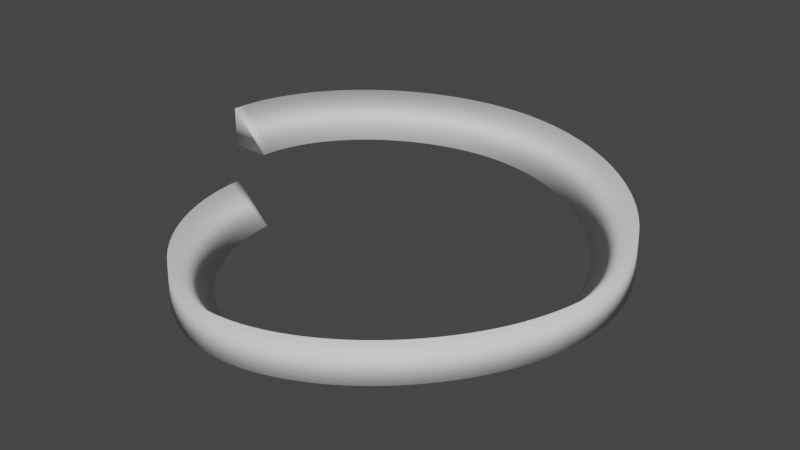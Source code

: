 # Source: upwardspiral.blend  (saved by Blender 2.81.16; exported with 4.5.12 LTS)
import bpy
from mathutils import Matrix  # noqa: F401  (used for matrix-valued properties, if any)

bpy.ops.wm.read_factory_settings(use_empty=True)
scene = bpy.context.scene
scene.name = 'Scene'

# ---- collections
col_collection = bpy.data.collections.new('Collection'); scene.collection.children.link(col_collection)

# ---- world
world_world = bpy.data.worlds.new('World'); scene.world = world_world
world_world.use_nodes = True; world_world.node_tree.nodes.clear()
_N = world_world.node_tree.nodes; _L = world_world.node_tree.links
n0 = _N.new('ShaderNodeOutputWorld'); n0.name = 'World Output'; n0.location = (300, 300)
n1 = _N.new('ShaderNodeBackground'); n1.name = 'Background'; n1.location = (10, 300)
n1.inputs[0].default_value = (0.05088, 0.05088, 0.05088, 1.0)
_L.new(n1.outputs[0], n0.inputs[0])
n0.is_active_output = True
world_world.color = (0.05088, 0.05088, 0.05088)
world_world.use_sun_shadow = False
world_world.sun_shadow_jitter_overblur = 0.0

# ---- meshes
me_beziercurve_001 = bpy.data.meshes.new('BezierCurve.001')
me_beziercurve_001.from_pydata([(-1.1, 0.001302, 0.001595), (-0.8998, 0.0003984, -0.001595), (-1.097, 0.001287, 0.2016), (-1.1, 0.001302, 0.001595), (-0.8998, 0.0003984, -0.001595), (-1.097, 0.007837, 0.4005), (-0.8969, 0.006949, 0.4005), (-1.097, 0.00982, 0.6004), (-1.097, 0.007837, 0.4005), (-0.8969, 0.006949, 0.4005), (-1.097, 0.007837, 0.4005), (-0.8969, 0.006949, 0.4005), (-1.097, 0.00982, 0.6004), (-1.097, 0.007837, 0.4005), (-0.8969, 0.006949, 0.4005), (-1.095, 0.06401, 0.4003), (-0.8953, 0.05024, 0.3994), (-1.094, 0.06707, 0.6002), (-1.095, 0.06401, 0.4003), (-0.8953, 0.05024, 0.3994), (-1.089, 0.1198, 0.3998), (-0.8909, 0.0936, 0.398), (-1.087, 0.1238, 0.5997), (-1.089, 0.1198, 0.3998), (-0.8909, 0.0936, 0.398), (-1.08, 0.1752, 0.399), (-0.8838, 0.137, 0.3964), (-1.077, 0.1798, 0.5989), (-1.08, 0.1752, 0.399), (-0.8838, 0.137, 0.3964), (-1.068, 0.2298, 0.3979), (-0.8741, 0.1803, 0.3946), (-1.063, 0.2351, 0.5978), (-1.068, 0.2298, 0.3979), (-0.8741, 0.1803, 0.3946), (-1.052, 0.2837, 0.3966), (-0.8617, 0.2234, 0.3925), (-1.046, 0.2894, 0.5964), (-1.052, 0.2837, 0.3966), (-0.8617, 0.2234, 0.3925), (-1.034, 0.3368, 0.395), (-0.8469, 0.2662, 0.3903), (-1.027, 0.3427, 0.5947), (-1.034, 0.3368, 0.395), (-0.8469, 0.2662, 0.3903), (-1.013, 0.3889, 0.3931), (-0.8297, 0.3086, 0.3878), (-1.004, 0.395, 0.5928), (-1.013, 0.3889, 0.3931), (-0.8297, 0.3086, 0.3878), (-0.9888, 0.44, 0.391), (-0.8101, 0.3504, 0.385), (-0.9791, 0.446, 0.5907), (-0.9888, 0.44, 0.391), (-0.8101, 0.3504, 0.385), (-0.9623, 0.4899, 0.3887), (-0.7882, 0.3917, 0.3821), (-0.9514, 0.4958, 0.5883), (-0.9623, 0.4899, 0.3887), (-0.7882, 0.3917, 0.3821), (-0.9333, 0.5386, 0.3861), (-0.7642, 0.4321, 0.379), (-0.9214, 0.5443, 0.5857), (-0.9333, 0.5386, 0.3861), (-0.7642, 0.4321, 0.379), (-0.9021, 0.5859, 0.3834), (-0.7381, 0.4716, 0.3757), (-0.889, 0.5914, 0.5829), (-0.9021, 0.5859, 0.3834), (-0.7381, 0.4716, 0.3757), (-0.8685, 0.6319, 0.3804), (-0.7101, 0.5101, 0.3723), (-0.8544, 0.6369, 0.5799), (-0.8685, 0.6319, 0.3804), (-0.7101, 0.5101, 0.3723), (-0.8329, 0.6763, 0.3773), (-0.6802, 0.5475, 0.3687), (-0.8178, 0.6808, 0.5767), (-0.8329, 0.6763, 0.3773), (-0.6802, 0.5475, 0.3687), (-0.7953, 0.7192, 0.374), (-0.6485, 0.5836, 0.3649), (-0.7792, 0.7231, 0.5733), (-0.7953, 0.7192, 0.374), (-0.6485, 0.5836, 0.3649), (-0.7557, 0.7603, 0.3705), (-0.6152, 0.6183, 0.361), (-0.7388, 0.7636, 0.5698), (-0.7557, 0.7603, 0.3705), (-0.6152, 0.6183, 0.361), (-0.7144, 0.7997, 0.3669), (-0.5804, 0.6515, 0.3569), (-0.6967, 0.8022, 0.5661), (-0.7144, 0.7997, 0.3669), (-0.5804, 0.6515, 0.3569), (-0.6714, 0.8371, 0.3631), (-0.5442, 0.6831, 0.3527), (-0.6529, 0.8389, 0.5623), (-0.6714, 0.8371, 0.3631), (-0.5442, 0.6831, 0.3527), (-0.6267, 0.8726, 0.3592), (-0.5067, 0.7129, 0.3484), (-0.6076, 0.8735, 0.5583), (-0.6267, 0.8726, 0.3592), (-0.5067, 0.7129, 0.3484), (-0.5806, 0.9059, 0.3552), (-0.4681, 0.7409, 0.344), (-0.5608, 0.9059, 0.5542), (-0.5806, 0.9059, 0.3552), (-0.4681, 0.7409, 0.344), (-0.533, 0.937, 0.351), (-0.4284, 0.767, 0.3395), (-0.5127, 0.9361, 0.5499), (-0.533, 0.937, 0.351), (-0.4284, 0.767, 0.3395), (-0.4841, 0.9658, 0.3467), (-0.3878, 0.791, 0.3349), (-0.4634, 0.9639, 0.5456), (-0.4841, 0.9658, 0.3467), (-0.3878, 0.791, 0.3349), (-0.434, 0.9922, 0.3423), (-0.3463, 0.8128, 0.3303), (-0.4129, 0.9892, 0.5411), (-0.434, 0.9922, 0.3423), (-0.3463, 0.8128, 0.3303), (-0.3827, 1.016, 0.3377), (-0.3042, 0.8324, 0.3256), (-0.3614, 1.012, 0.5365), (-0.3827, 1.016, 0.3377), (-0.3042, 0.8324, 0.3256), (-0.3304, 1.037, 0.3331), (-0.2616, 0.8497, 0.3209), (-0.3089, 1.032, 0.5319), (-0.3304, 1.037, 0.3331), (-0.2616, 0.8497, 0.3209), (-0.2771, 1.055, 0.3284), (-0.2185, 0.8645, 0.3161), (-0.2556, 1.049, 0.5272), (-0.2771, 1.055, 0.3284), (-0.2185, 0.8645, 0.3161), (-0.223, 1.071, 0.3237), (-0.1751, 0.8769, 0.3113), (-0.2016, 1.063, 0.5224), (-0.223, 1.071, 0.3237), (-0.1751, 0.8769, 0.3113), (-0.1681, 1.083, 0.3188), (-0.1315, 0.8866, 0.3064), (-0.147, 1.074, 0.5175), (-0.1681, 1.083, 0.3188), (-0.1315, 0.8866, 0.3064), (-0.1126, 1.092, 0.3139), (-0.08784, 0.8938, 0.3016), (-0.09188, 1.082, 0.5126), (-0.1126, 1.092, 0.3139), (-0.08784, 0.8938, 0.3016), (-0.05659, 1.097, 0.309), (-0.04414, 0.8982, 0.2968), (-0.0364, 1.087, 0.5077), (-0.05659, 1.097, 0.309), (-0.04414, 0.8982, 0.2968), (-0.0001533, 1.099, 0.304), (-0.0005423, 0.8998, 0.292), (0.01918, 1.087, 0.5027), (-0.0001533, 1.099, 0.304), (-0.0005423, 0.8998, 0.292), (0.05592, 1.098, 0.2988), (0.04254, 0.8986, 0.2876), (0.07401, 1.085, 0.4976), (0.05592, 1.098, 0.2988), (0.04254, 0.8986, 0.2876), (0.1118, 1.093, 0.2938), (0.08578, 0.8945, 0.2834), (0.1285, 1.08, 0.4927), (0.1118, 1.093, 0.2938), (0.08578, 0.8945, 0.2834), (0.1672, 1.084, 0.2889), (0.1292, 0.8876, 0.2793), (0.1826, 1.071, 0.4879), (0.1672, 1.084, 0.2889), (0.1292, 0.8876, 0.2793), (0.2221, 1.072, 0.2842), (0.1726, 0.878, 0.2753), (0.2363, 1.059, 0.4833), (0.2221, 1.072, 0.2842), (0.1726, 0.878, 0.2753), (0.2763, 1.056, 0.2797), (0.216, 0.8658, 0.2714), (0.2893, 1.043, 0.4789), (0.2763, 1.056, 0.2797), (0.216, 0.8658, 0.2714), (0.3296, 1.038, 0.2754), (0.2592, 0.851, 0.2675), (0.3416, 1.025, 0.4746), (0.3296, 1.038, 0.2754), (0.2592, 0.851, 0.2675), (0.3821, 1.017, 0.2712), (0.3021, 0.8337, 0.2638), (0.3931, 1.004, 0.4705), (0.3821, 1.017, 0.2712), (0.3021, 0.8337, 0.2638), (0.4336, 0.9929, 0.2671), (0.3445, 0.814, 0.2601), (0.4436, 0.9801, 0.4665), (0.4336, 0.9929, 0.2671), (0.3445, 0.814, 0.2601), (0.484, 0.9664, 0.2632), (0.3863, 0.792, 0.2565), (0.4931, 0.9536, 0.4626), (0.484, 0.9664, 0.2632), (0.3863, 0.792, 0.2565), (0.5333, 0.9374, 0.2594), (0.4274, 0.7678, 0.253), (0.5415, 0.9247, 0.4588), (0.5333, 0.9374, 0.2594), (0.4274, 0.7678, 0.253), (0.5812, 0.906, 0.2557), (0.4677, 0.7415, 0.2496), (0.5886, 0.8934, 0.4552), (0.5812, 0.906, 0.2557), (0.4677, 0.7415, 0.2496), (0.6277, 0.8724, 0.2522), (0.5069, 0.7132, 0.2462), (0.6344, 0.8599, 0.4516), (0.6277, 0.8724, 0.2522), (0.5069, 0.7132, 0.2462), (0.6728, 0.8368, 0.2487), (0.545, 0.683, 0.243), (0.6788, 0.8243, 0.4482), (0.6728, 0.8368, 0.2487), (0.545, 0.683, 0.243), (0.7163, 0.7991, 0.2453), (0.5818, 0.6511, 0.2398), (0.7216, 0.7868, 0.4448), (0.7163, 0.7991, 0.2453), (0.5818, 0.6511, 0.2398), (0.7581, 0.7595, 0.242), (0.6173, 0.6176, 0.2366), (0.7628, 0.7473, 0.4415), (0.7581, 0.7595, 0.242), (0.6173, 0.6176, 0.2366), (0.7981, 0.7181, 0.2388), (0.6512, 0.5825, 0.2336), (0.8022, 0.706, 0.4383), (0.7981, 0.7181, 0.2388), (0.6512, 0.5825, 0.2336), (0.8362, 0.6751, 0.2356), (0.6834, 0.5461, 0.2306), (0.8398, 0.663, 0.4352), (0.8362, 0.6751, 0.2356), (0.6834, 0.5461, 0.2306), (0.8723, 0.6304, 0.2325), (0.7139, 0.5084, 0.2276), (0.8754, 0.6185, 0.4321), (0.8723, 0.6304, 0.2325), (0.7139, 0.5084, 0.2276), (0.9063, 0.5843, 0.2295), (0.7425, 0.4697, 0.2247), (0.9088, 0.5724, 0.4291), (0.9063, 0.5843, 0.2295), (0.7425, 0.4697, 0.2247), (0.9381, 0.5368, 0.2265), (0.7691, 0.4299, 0.2219), (0.9401, 0.525, 0.4261), (0.9381, 0.5368, 0.2265), (0.7691, 0.4299, 0.2219), (0.9674, 0.488, 0.2235), (0.7936, 0.3892, 0.2191), (0.969, 0.4762, 0.4231), (0.9674, 0.488, 0.2235), (0.7936, 0.3892, 0.2191), (0.9943, 0.438, 0.2206), (0.8158, 0.3479, 0.2163), (0.9955, 0.4263, 0.4202), (0.9943, 0.438, 0.2206), (0.8158, 0.3479, 0.2163), (1.019, 0.3868, 0.2177), (0.8357, 0.306, 0.2136), (1.019, 0.3752, 0.4173), (1.019, 0.3868, 0.2177), (0.8357, 0.306, 0.2136), (1.04, 0.3347, 0.2148), (0.8532, 0.2636, 0.2109), (1.04, 0.3231, 0.4144), (1.04, 0.3347, 0.2148), (0.8532, 0.2636, 0.2109), (1.059, 0.2816, 0.2119), (0.8682, 0.2209, 0.2083), (1.059, 0.2701, 0.4116), (1.059, 0.2816, 0.2119), (0.8682, 0.2209, 0.2083), (1.074, 0.2277, 0.209), (0.8806, 0.1781, 0.2057), (1.074, 0.2163, 0.4087), (1.074, 0.2277, 0.209), (0.8806, 0.1781, 0.2057), (1.087, 0.1731, 0.2061), (0.8903, 0.1352, 0.2031), (1.086, 0.1618, 0.4058), (1.087, 0.1731, 0.2061), (0.8903, 0.1352, 0.2031), (1.096, 0.1179, 0.2032), (0.8972, 0.09234, 0.2005), (1.094, 0.1067, 0.4029), (1.096, 0.1179, 0.2032), (0.8972, 0.09234, 0.2005), (1.101, 0.06228, 0.2003), (0.9014, 0.04965, 0.198), (1.099, 0.05107, 0.4), (1.101, 0.06228, 0.2003), (0.9014, 0.04965, 0.198), (1.103, 0.006404, 0.1974), (0.9027, 0.007086, 0.1954), (1.101, -0.004653, 0.3971), (1.103, 0.006404, 0.1974), (0.9027, 0.007086, 0.1954), (1.101, -0.05094, 0.1948), (0.9011, -0.03721, 0.1924), (1.097, -0.06164, 0.3945), (1.101, -0.05094, 0.1948), (0.9011, -0.03721, 0.1924), (1.095, -0.1078, 0.1923), (0.8967, -0.0816, 0.1895), (1.091, -0.118, 0.392), (1.095, -0.1078, 0.1923), (0.8967, -0.0816, 0.1895), (1.086, -0.1641, 0.1898), (0.8894, -0.126, 0.1865), (1.081, -0.1737, 0.3895), (1.086, -0.1641, 0.1898), (0.8894, -0.126, 0.1865), (1.073, -0.2197, 0.1874), (0.8795, -0.1702, 0.1836), (1.067, -0.2287, 0.3871), (1.073, -0.2197, 0.1874), (0.8795, -0.1702, 0.1836), (1.058, -0.2745, 0.1851), (0.867, -0.2142, 0.1807), (1.05, -0.2828, 0.3848), (1.058, -0.2745, 0.1851), (0.867, -0.2142, 0.1807), (1.039, -0.3285, 0.1828), (0.8519, -0.2579, 0.1779), (1.031, -0.336, 0.3825), (1.039, -0.3285, 0.1828), (0.8519, -0.2579, 0.1779), (1.017, -0.3814, 0.1805), (0.8343, -0.3011, 0.175), (1.008, -0.3882, 0.3802), (1.017, -0.3814, 0.1805), (0.8343, -0.3011, 0.175), (0.9932, -0.4332, 0.1783), (0.8144, -0.3437, 0.1721), (0.9833, -0.4392, 0.3779), (0.9932, -0.4332, 0.1783), (0.8144, -0.3437, 0.1721), (0.9663, -0.4838, 0.176), (0.7922, -0.3857, 0.1692), (0.9556, -0.489, 0.3756), (0.9663, -0.4838, 0.176), (0.7922, -0.3857, 0.1692), (0.937, -0.5332, 0.1737), (0.7678, -0.4268, 0.1663), (0.9255, -0.5376, 0.3733), (0.937, -0.5332, 0.1737), (0.7678, -0.4268, 0.1663), (0.9053, -0.5812, 0.1715), (0.7413, -0.467, 0.1634), (0.893, -0.5847, 0.371), (0.9053, -0.5812, 0.1715), (0.7413, -0.467, 0.1634), (0.8714, -0.6277, 0.1692), (0.7129, -0.5061, 0.1604), (0.8584, -0.6303, 0.3687), (0.8714, -0.6277, 0.1692), (0.7129, -0.5061, 0.1604), (0.8354, -0.6727, 0.1668), (0.6826, -0.544, 0.1574), (0.8217, -0.6744, 0.3663), (0.8354, -0.6727, 0.1668), (0.6826, -0.544, 0.1574), (0.7974, -0.716, 0.1644), (0.6505, -0.5806, 0.1543), (0.783, -0.7168, 0.3639), (0.7974, -0.716, 0.1644), (0.6505, -0.5806, 0.1543), (0.7575, -0.7576, 0.162), (0.6168, -0.6158, 0.1512), (0.7424, -0.7574, 0.3614), (0.7575, -0.7576, 0.162), (0.6168, -0.6158, 0.1512), (0.7158, -0.7973, 0.1594), (0.5817, -0.6494, 0.1481), (0.7001, -0.7962, 0.3588), (0.7158, -0.7973, 0.1594), (0.5817, -0.6494, 0.1481), (0.6724, -0.8351, 0.1568), (0.5451, -0.6813, 0.1448), (0.6561, -0.833, 0.3561), (0.6724, -0.8351, 0.1568), (0.5451, -0.6813, 0.1448), (0.6274, -0.8709, 0.1541), (0.5072, -0.7115, 0.1415), (0.6106, -0.8678, 0.3533), (0.6274, -0.8709, 0.1541), (0.5072, -0.7115, 0.1415), (0.5809, -0.9045, 0.1513), (0.4683, -0.7397, 0.1381), (0.5636, -0.9004, 0.3505), (0.5809, -0.9045, 0.1513), (0.4683, -0.7397, 0.1381), (0.5331, -0.9358, 0.1483), (0.4283, -0.766, 0.1346), (0.5153, -0.9307, 0.3475), (0.5331, -0.9358, 0.1483), (0.4283, -0.766, 0.1346), (0.4839, -0.9648, 0.1453), (0.3875, -0.7902, 0.131), (0.4657, -0.9587, 0.3443), (0.4839, -0.9648, 0.1453), (0.3875, -0.7902, 0.131), (0.4336, -0.9913, 0.142), (0.3459, -0.8122, 0.1274), (0.415, -0.9841, 0.341), (0.4336, -0.9913, 0.142), (0.3459, -0.8122, 0.1274), (0.3822, -1.015, 0.1387), (0.3037, -0.8319, 0.1236), (0.3632, -1.007, 0.3376), (0.3822, -1.015, 0.1387), (0.3037, -0.8319, 0.1236), (0.3297, -1.036, 0.1351), (0.261, -0.8492, 0.1197), (0.3105, -1.027, 0.334), (0.3297, -1.036, 0.1351), (0.261, -0.8492, 0.1197), (0.2764, -1.055, 0.1314), (0.218, -0.864, 0.1157), (0.2569, -1.044, 0.3302), (0.2764, -1.055, 0.1314), (0.218, -0.864, 0.1157), (0.2222, -1.07, 0.1275), (0.1747, -0.8763, 0.1115), (0.2026, -1.058, 0.3262), (0.2222, -1.07, 0.1275), (0.1747, -0.8763, 0.1115), (0.1674, -1.082, 0.1233), (0.1313, -0.886, 0.1072), (0.1477, -1.069, 0.322), (0.1674, -1.082, 0.1233), (0.1313, -0.886, 0.1072), (0.112, -1.091, 0.119), (0.08793, -0.893, 0.1028), (0.09225, -1.077, 0.3175), (0.112, -1.091, 0.119), (0.08793, -0.893, 0.1028), (0.05609, -1.096, 0.1144), (0.04464, -0.8973, 0.0983), (0.03646, -1.081, 0.3129), (0.05609, -1.096, 0.1144), (0.04464, -0.8973, 0.0983), (-8.398e-05, -1.098, 0.1096), (0.001525, -0.8988, 0.0936), (-0.01933, -1.082, 0.308), (-8.398e-05, -1.098, 0.1096), (0.001525, -0.8988, 0.0936), (-0.05659, -1.096, 0.1042), (-0.04199, -0.8973, 0.0892), (-0.07504, -1.08, 0.3026), (-0.05659, -1.096, 0.1042), (-0.04199, -0.8973, 0.0892), (-0.1128, -1.091, 0.09874), (-0.08563, -0.893, 0.08478), (-0.1302, -1.074, 0.2973), (-0.1128, -1.091, 0.09874), (-0.08563, -0.893, 0.08478), (-0.1685, -1.082, 0.09335), (-0.1293, -0.8859, 0.08033), (-0.185, -1.065, 0.292), (-0.1685, -1.082, 0.09335), (-0.1293, -0.8859, 0.08033), (-0.2235, -1.069, 0.088), (-0.173, -0.8761, 0.07587), (-0.2391, -1.053, 0.2867), (-0.2235, -1.069, 0.088), (-0.173, -0.8761, 0.07587), (-0.2778, -1.054, 0.08271), (-0.2166, -0.8637, 0.0714), (-0.2925, -1.037, 0.2815), (-0.2778, -1.054, 0.08271), (-0.2166, -0.8637, 0.0714), (-0.3313, -1.035, 0.07748), (-0.2599, -0.8486, 0.06695), (-0.345, -1.019, 0.2763), (-0.3313, -1.035, 0.07748), (-0.2599, -0.8486, 0.06695), (-0.3839, -1.014, 0.07233), (-0.3029, -0.8311, 0.06251), (-0.3967, -0.9973, 0.2712), (-0.3839, -1.014, 0.07233), (-0.3029, -0.8311, 0.06251), (-0.4354, -0.9895, 0.06727), (-0.3453, -0.8112, 0.05812), (-0.4473, -0.9733, 0.2662), (-0.4354, -0.9895, 0.06727), (-0.3453, -0.8112, 0.05812), (-0.4857, -0.9628, 0.0623), (-0.3871, -0.789, 0.05378), (-0.4968, -0.9467, 0.2613), (-0.4857, -0.9628, 0.0623), (-0.3871, -0.789, 0.05378), (-0.5349, -0.9335, 0.05745), (-0.4281, -0.7646, 0.04951), (-0.5451, -0.9177, 0.2565), (-0.5349, -0.9335, 0.05745), (-0.4281, -0.7646, 0.04951), (-0.5827, -0.9019, 0.05272), (-0.4682, -0.7381, 0.04531), (-0.5921, -0.8864, 0.2519), (-0.5827, -0.9019, 0.05272), (-0.4682, -0.7381, 0.04531), (-0.6291, -0.8681, 0.04812), (-0.5073, -0.7096, 0.04121), (-0.6377, -0.8528, 0.2473), (-0.6291, -0.8681, 0.04812), (-0.5073, -0.7096, 0.04121), (-0.674, -0.8322, 0.04366), (-0.5452, -0.6793, 0.03722), (-0.6818, -0.8172, 0.2429), (-0.674, -0.8322, 0.04366), (-0.5452, -0.6793, 0.03722), (-0.7172, -0.7943, 0.03936), (-0.5819, -0.6472, 0.03335), (-0.7243, -0.7797, 0.2387), (-0.7172, -0.7943, 0.03936), (-0.5819, -0.6472, 0.03335), (-0.7588, -0.7545, 0.03522), (-0.6171, -0.6135, 0.02962), (-0.765, -0.7403, 0.2346), (-0.7588, -0.7545, 0.03522), (-0.6171, -0.6135, 0.02962), (-0.7986, -0.7129, 0.03126), (-0.6508, -0.5782, 0.02604), (-0.804, -0.6991, 0.2307), (-0.7986, -0.7129, 0.03126), (-0.6508, -0.5782, 0.02604), (-0.8364, -0.6696, 0.02749), (-0.6828, -0.5416, 0.02262), (-0.8411, -0.6563, 0.227), (-0.8364, -0.6696, 0.02749), (-0.6828, -0.5416, 0.02262), (-0.8722, -0.6247, 0.02392), (-0.713, -0.5037, 0.01938), (-0.8762, -0.612, 0.2235), (-0.8722, -0.6247, 0.02392), (-0.713, -0.5037, 0.01938), (-0.9059, -0.5784, 0.02056), (-0.7414, -0.4647, 0.01633), (-0.9091, -0.5663, 0.2202), (-0.9059, -0.5784, 0.02056), (-0.7414, -0.4647, 0.01633), (-0.9374, -0.5306, 0.01742), (-0.7677, -0.4248, 0.01348), (-0.9398, -0.5192, 0.2171), (-0.9374, -0.5306, 0.01742), (-0.7677, -0.4248, 0.01348), (-0.9664, -0.4816, 0.01453), (-0.792, -0.3839, 0.01084), (-0.9682, -0.4709, 0.2142), (-0.9664, -0.4816, 0.01453), (-0.792, -0.3839, 0.01084), (-0.993, -0.4314, 0.01188), (-0.814, -0.3424, 0.00843), (-0.9941, -0.4215, 0.2116), (-0.993, -0.4314, 0.01188), (-0.814, -0.3424, 0.00843), (-1.017, -0.3801, 0.009501), (-0.8337, -0.3002, 0.006253), (-1.017, -0.3711, 0.2093), (-1.017, -0.3801, 0.009501), (-0.8337, -0.3002, 0.006253), (-1.038, -0.3278, 0.007402), (-0.851, -0.2576, 0.004323), (-1.038, -0.3198, 0.2072), (-1.038, -0.3278, 0.007402), (-0.851, -0.2576, 0.004323), (-1.057, -0.2745, 0.005598), (-0.8658, -0.2147, 0.002648), (-1.056, -0.2677, 0.2055), (-1.057, -0.2745, 0.005598), (-0.8658, -0.2147, 0.002648), (-1.072, -0.2205, 0.004106), (-0.878, -0.1716, 0.001238), (-1.07, -0.2148, 0.204), (-1.072, -0.2205, 0.004106), (-0.878, -0.1716, 0.001238), (-1.084, -0.1658, 0.002943), (-0.8876, -0.1285, 0.0001008), (-1.082, -0.1614, 0.2029), (-1.084, -0.1658, 0.002943), (-0.8876, -0.1285, 0.0001008), (-1.093, -0.1105, 0.002124), (-0.8945, -0.08534, -0.000755), (-1.09, -0.1074, 0.2021), (-1.093, -0.1105, 0.002124), (-0.8945, -0.08534, -0.000755), (-1.098, -0.05473, 0.001669), (-0.8986, -0.04237, -0.001323), (-1.095, -0.05317, 0.2016), (-1.098, -0.05473, 0.001669), (-0.8986, -0.04237, -0.001323), (-1.1, 0.001302, 0.001595), (-0.8998, 0.0003984, -0.001595), (-1.097, 0.001287, 0.2016), (-1.1, 0.001302, 0.001595), (-0.8998, 0.0003984, -0.001595)], [], [(0, 1, 3), (6, 5, 9), (11, 10, 15, 16), (12, 11, 16, 17), (13, 12, 17, 18), (14, 13, 18, 19), (16, 15, 20, 21), (17, 16, 21, 22), (18, 17, 22, 23), (19, 18, 23, 24), (21, 20, 25, 26), (22, 21, 26, 27), (23, 22, 27, 28), (24, 23, 28, 29), (26, 25, 30, 31), (27, 26, 31, 32), (28, 27, 32, 33), (29, 28, 33, 34), (31, 30, 35, 36), (32, 31, 36, 37), (33, 32, 37, 38), (34, 33, 38, 39), (36, 35, 40, 41), (37, 36, 41, 42), (38, 37, 42, 43), (39, 38, 43, 44), (41, 40, 45, 46), (42, 41, 46, 47), (43, 42, 47, 48), (44, 43, 48, 49), (46, 45, 50, 51), (47, 46, 51, 52), (48, 47, 52, 53), (49, 48, 53, 54), (51, 50, 55, 56), (52, 51, 56, 57), (53, 52, 57, 58), (54, 53, 58, 59), (56, 55, 60, 61), (57, 56, 61, 62), (58, 57, 62, 63), (59, 58, 63, 64), (61, 60, 65, 66), (62, 61, 66, 67), (63, 62, 67, 68), (64, 63, 68, 69), (66, 65, 70, 71), (67, 66, 71, 72), (68, 67, 72, 73), (69, 68, 73, 74), (71, 70, 75, 76), (72, 71, 76, 77), (73, 72, 77, 78), (74, 73, 78, 79), (76, 75, 80, 81), (77, 76, 81, 82), (78, 77, 82, 83), (79, 78, 83, 84), (81, 80, 85, 86), (82, 81, 86, 87), (83, 82, 87, 88), (84, 83, 88, 89), (86, 85, 90, 91), (87, 86, 91, 92), (88, 87, 92, 93), (89, 88, 93, 94), (91, 90, 95, 96), (92, 91, 96, 97), (93, 92, 97, 98), (94, 93, 98, 99), (96, 95, 100, 101), (97, 96, 101, 102), (98, 97, 102, 103), (99, 98, 103, 104), (101, 100, 105, 106), (102, 101, 106, 107), (103, 102, 107, 108), (104, 103, 108, 109), (106, 105, 110, 111), (107, 106, 111, 112), (108, 107, 112, 113), (109, 108, 113, 114), (111, 110, 115, 116), (112, 111, 116, 117), (113, 112, 117, 118), (114, 113, 118, 119), (116, 115, 120, 121), (117, 116, 121, 122), (118, 117, 122, 123), (119, 118, 123, 124), (121, 120, 125, 126), (122, 121, 126, 127), (123, 122, 127, 128), (124, 123, 128, 129), (126, 125, 130, 131), (127, 126, 131, 132), (128, 127, 132, 133), (129, 128, 133, 134), (131, 130, 135, 136), (132, 131, 136, 137), (133, 132, 137, 138), (134, 133, 138, 139), (136, 135, 140, 141), (137, 136, 141, 142), (138, 137, 142, 143), (139, 138, 143, 144), (141, 140, 145, 146), (142, 141, 146, 147), (143, 142, 147, 148), (144, 143, 148, 149), (146, 145, 150, 151), (147, 146, 151, 152), (148, 147, 152, 153), (149, 148, 153, 154), (151, 150, 155, 156), (152, 151, 156, 157), (153, 152, 157, 158), (154, 153, 158, 159), (156, 155, 160, 161), (157, 156, 161, 162), (158, 157, 162, 163), (159, 158, 163, 164), (161, 160, 165, 166), (162, 161, 166, 167), (163, 162, 167, 168), (164, 163, 168, 169), (166, 165, 170, 171), (167, 166, 171, 172), (168, 167, 172, 173), (169, 168, 173, 174), (171, 170, 175, 176), (172, 171, 176, 177), (173, 172, 177, 178), (174, 173, 178, 179), (176, 175, 180, 181), (177, 176, 181, 182), (178, 177, 182, 183), (179, 178, 183, 184), (181, 180, 185, 186), (182, 181, 186, 187), (183, 182, 187, 188), (184, 183, 188, 189), (186, 185, 190, 191), (187, 186, 191, 192), (188, 187, 192, 193), (189, 188, 193, 194), (191, 190, 195, 196), (192, 191, 196, 197), (193, 192, 197, 198), (194, 193, 198, 199), (196, 195, 200, 201), (197, 196, 201, 202), (198, 197, 202, 203), (199, 198, 203, 204), (201, 200, 205, 206), (202, 201, 206, 207), (203, 202, 207, 208), (204, 203, 208, 209), (206, 205, 210, 211), (207, 206, 211, 212), (208, 207, 212, 213), (209, 208, 213, 214), (211, 210, 215, 216), (212, 211, 216, 217), (213, 212, 217, 218), (214, 213, 218, 219), (216, 215, 220, 221), (217, 216, 221, 222), (218, 217, 222, 223), (219, 218, 223, 224), (221, 220, 225, 226), (222, 221, 226, 227), (223, 222, 227, 228), (224, 223, 228, 229), (226, 225, 230, 231), (227, 226, 231, 232), (228, 227, 232, 233), (229, 228, 233, 234), (231, 230, 235, 236), (232, 231, 236, 237), (233, 232, 237, 238), (234, 233, 238, 239), (236, 235, 240, 241), (237, 236, 241, 242), (238, 237, 242, 243), (239, 238, 243, 244), (241, 240, 245, 246), (242, 241, 246, 247), (243, 242, 247, 248), (244, 243, 248, 249), (246, 245, 250, 251), (247, 246, 251, 252), (248, 247, 252, 253), (249, 248, 253, 254), (251, 250, 255, 256), (252, 251, 256, 257), (253, 252, 257, 258), (254, 253, 258, 259), (256, 255, 260, 261), (257, 256, 261, 262), (258, 257, 262, 263), (259, 258, 263, 264), (261, 260, 265, 266), (262, 261, 266, 267), (263, 262, 267, 268), (264, 263, 268, 269), (266, 265, 270, 271), (267, 266, 271, 272), (268, 267, 272, 273), (269, 268, 273, 274), (271, 270, 275, 276), (272, 271, 276, 277), (273, 272, 277, 278), (274, 273, 278, 279), (276, 275, 280, 281), (277, 276, 281, 282), (278, 277, 282, 283), (279, 278, 283, 284), (281, 280, 285, 286), (282, 281, 286, 287), (283, 282, 287, 288), (284, 283, 288, 289), (286, 285, 290, 291), (287, 286, 291, 292), (288, 287, 292, 293), (289, 288, 293, 294), (291, 290, 295, 296), (292, 291, 296, 297), (293, 292, 297, 298), (294, 293, 298, 299), (296, 295, 300, 301), (297, 296, 301, 302), (298, 297, 302, 303), (299, 298, 303, 304), (301, 300, 305, 306), (302, 301, 306, 307), (303, 302, 307, 308), (304, 303, 308, 309), (306, 305, 310, 311), (307, 306, 311, 312), (308, 307, 312, 313), (309, 308, 313, 314), (311, 310, 315, 316), (312, 311, 316, 317), (313, 312, 317, 318), (314, 313, 318, 319), (316, 315, 320, 321), (317, 316, 321, 322), (318, 317, 322, 323), (319, 318, 323, 324), (321, 320, 325, 326), (322, 321, 326, 327), (323, 322, 327, 328), (324, 323, 328, 329), (326, 325, 330, 331), (327, 326, 331, 332), (328, 327, 332, 333), (329, 328, 333, 334), (331, 330, 335, 336), (332, 331, 336, 337), (333, 332, 337, 338), (334, 333, 338, 339), (336, 335, 340, 341), (337, 336, 341, 342), (338, 337, 342, 343), (339, 338, 343, 344), (341, 340, 345, 346), (342, 341, 346, 347), (343, 342, 347, 348), (344, 343, 348, 349), (346, 345, 350, 351), (347, 346, 351, 352), (348, 347, 352, 353), (349, 348, 353, 354), (351, 350, 355, 356), (352, 351, 356, 357), (353, 352, 357, 358), (354, 353, 358, 359), (356, 355, 360, 361), (357, 356, 361, 362), (358, 357, 362, 363), (359, 358, 363, 364), (361, 360, 365, 366), (362, 361, 366, 367), (363, 362, 367, 368), (364, 363, 368, 369), (366, 365, 370, 371), (367, 366, 371, 372), (368, 367, 372, 373), (369, 368, 373, 374), (371, 370, 375, 376), (372, 371, 376, 377), (373, 372, 377, 378), (374, 373, 378, 379), (376, 375, 380, 381), (377, 376, 381, 382), (378, 377, 382, 383), (379, 378, 383, 384), (381, 380, 385, 386), (382, 381, 386, 387), (383, 382, 387, 388), (384, 383, 388, 389), (386, 385, 390, 391), (387, 386, 391, 392), (388, 387, 392, 393), (389, 388, 393, 394), (391, 390, 395, 396), (392, 391, 396, 397), (393, 392, 397, 398), (394, 393, 398, 399), (396, 395, 400, 401), (397, 396, 401, 402), (398, 397, 402, 403), (399, 398, 403, 404), (401, 400, 405, 406), (402, 401, 406, 407), (403, 402, 407, 408), (404, 403, 408, 409), (406, 405, 410, 411), (407, 406, 411, 412), (408, 407, 412, 413), (409, 408, 413, 414), (411, 410, 415, 416), (412, 411, 416, 417), (413, 412, 417, 418), (414, 413, 418, 419), (416, 415, 420, 421), (417, 416, 421, 422), (418, 417, 422, 423), (419, 418, 423, 424), (421, 420, 425, 426), (422, 421, 426, 427), (423, 422, 427, 428), (424, 423, 428, 429), (426, 425, 430, 431), (427, 426, 431, 432), (428, 427, 432, 433), (429, 428, 433, 434), (431, 430, 435, 436), (432, 431, 436, 437), (433, 432, 437, 438), (434, 433, 438, 439), (436, 435, 440, 441), (437, 436, 441, 442), (438, 437, 442, 443), (439, 438, 443, 444), (441, 440, 445, 446), (442, 441, 446, 447), (443, 442, 447, 448), (444, 443, 448, 449), (446, 445, 450, 451), (447, 446, 451, 452), (448, 447, 452, 453), (449, 448, 453, 454), (451, 450, 455, 456), (452, 451, 456, 457), (453, 452, 457, 458), (454, 453, 458, 459), (456, 455, 460, 461), (457, 456, 461, 462), (458, 457, 462, 463), (459, 458, 463, 464), (461, 460, 465, 466), (462, 461, 466, 467), (463, 462, 467, 468), (464, 463, 468, 469), (466, 465, 470, 471), (467, 466, 471, 472), (468, 467, 472, 473), (469, 468, 473, 474), (471, 470, 475, 476), (472, 471, 476, 477), (473, 472, 477, 478), (474, 473, 478, 479), (476, 475, 480, 481), (477, 476, 481, 482), (478, 477, 482, 483), (479, 478, 483, 484), (481, 480, 485, 486), (482, 481, 486, 487), (483, 482, 487, 488), (484, 483, 488, 489), (486, 485, 490, 491), (487, 486, 491, 492), (488, 487, 492, 493), (489, 488, 493, 494), (491, 490, 495, 496), (492, 491, 496, 497), (493, 492, 497, 498), (494, 493, 498, 499), (496, 495, 500, 501), (497, 496, 501, 502), (498, 497, 502, 503), (499, 498, 503, 504), (501, 500, 505, 506), (502, 501, 506, 507), (503, 502, 507, 508), (504, 503, 508, 509), (506, 505, 510, 511), (507, 506, 511, 512), (508, 507, 512, 513), (509, 508, 513, 514), (511, 510, 515, 516), (512, 511, 516, 517), (513, 512, 517, 518), (514, 513, 518, 519), (516, 515, 520, 521), (517, 516, 521, 522), (518, 517, 522, 523), (519, 518, 523, 524), (521, 520, 525, 526), (522, 521, 526, 527), (523, 522, 527, 528), (524, 523, 528, 529), (526, 525, 530, 531), (527, 526, 531, 532), (528, 527, 532, 533), (529, 528, 533, 534), (531, 530, 535, 536), (532, 531, 536, 537), (533, 532, 537, 538), (534, 533, 538, 539), (536, 535, 540, 541), (537, 536, 541, 542), (538, 537, 542, 543), (539, 538, 543, 544), (541, 540, 545, 546), (542, 541, 546, 547), (543, 542, 547, 548), (544, 543, 548, 549), (546, 545, 550, 551), (547, 546, 551, 552), (548, 547, 552, 553), (549, 548, 553, 554), (551, 550, 555, 556), (552, 551, 556, 557), (553, 552, 557, 558), (554, 553, 558, 559), (556, 555, 560, 561), (557, 556, 561, 562), (558, 557, 562, 563), (559, 558, 563, 564), (561, 560, 565, 566), (562, 561, 566, 567), (563, 562, 567, 568), (564, 563, 568, 569), (566, 565, 570, 571), (567, 566, 571, 572), (568, 567, 572, 573), (569, 568, 573, 574), (571, 570, 575, 576), (572, 571, 576, 577), (573, 572, 577, 578), (574, 573, 578, 579), (576, 575, 580, 581), (577, 576, 581, 582), (578, 577, 582, 583), (579, 578, 583, 584), (581, 580, 585, 586), (582, 581, 586, 587), (583, 582, 587, 588), (584, 583, 588, 589), (586, 585, 590, 591), (587, 586, 591, 592), (588, 587, 592, 593), (589, 588, 593, 594), (591, 590, 595, 596), (592, 591, 596, 597), (593, 592, 597, 598), (594, 593, 598, 599), (596, 595, 600, 601), (597, 596, 601, 602), (598, 597, 602, 603), (599, 598, 603, 604), (601, 600, 605, 606), (602, 601, 606, 607), (603, 602, 607, 608), (604, 603, 608, 609), (606, 605, 610, 611), (607, 606, 611, 612), (608, 607, 612, 613), (609, 608, 613, 614), (13, 14, 12), (613, 612, 614)])
me_beziercurve_001.polygons.foreach_set('use_smooth', [0, 0, 1, 1, 1, 1, 1, 1, 1, 1, 1, 1, 1, 1, 1, 1, 1, 1, 1, 1, 1, 1, 1, 1, 1, 1, 1, 1, 1, 1, 1, 1, 1, 1, 1, 1, 1, 1, 1, 1, 1, 1, 1, 1, 1, 1, 1, 1, 1, 1, 1, 1, 1, 1, 1, 1, 1, 1, 1, 1, 1, 1, 1, 1, 1, 1, 1, 1, 1, 1, 1, 1, 1, 1, 1, 1, 1, 1, 1, 1, 1, 1, 1, 1, 1, 1, 1, 1, 1, 1, 1, 1, 1, 1, 1, 1, 1, 1, 1, 1, 1, 1, 1, 1, 1, 1, 1, 1, 1, 1, 1, 1, 1, 1, 1, 1, 1, 1, 1, 1, 1, 1, 1, 1, 1, 1, 1, 1, 1, 1, 1, 1, 1, 1, 1, 1, 1, 1, 1, 1, 1, 1, 1, 1, 1, 1, 1, 1, 1, 1, 1, 1, 1, 1, 1, 1, 1, 1, 1, 1, 1, 1, 1, 1, 1, 1, 1, 1, 1, 1, 1, 1, 1, 1, 1, 1, 1, 1, 1, 1, 1, 1, 1, 1, 1, 1, 1, 1, 1, 1, 1, 1, 1, 1, 1, 1, 1, 1, 1, 1, 1, 1, 1, 1, 1, 1, 1, 1, 1, 1, 1, 1, 1, 1, 1, 1, 1, 1, 1, 1, 1, 1, 1, 1, 1, 1, 1, 1, 1, 1, 1, 1, 1, 1, 1, 1, 1, 1, 1, 1, 1, 1, 1, 1, 1, 1, 1, 1, 1, 1, 1, 1, 1, 1, 1, 1, 1, 1, 1, 1, 1, 1, 1, 1, 1, 1, 1, 1, 1, 1, 1, 1, 1, 1, 1, 1, 1, 1, 1, 1, 1, 1, 1, 1, 1, 1, 1, 1, 1, 1, 1, 1, 1, 1, 1, 1, 1, 1, 1, 1, 1, 1, 1, 1, 1, 1, 1, 1, 1, 1, 1, 1, 1, 1, 1, 1, 1, 1, 1, 1, 1, 1, 1, 1, 1, 1, 1, 1, 1, 1, 1, 1, 1, 1, 1, 1, 1, 1, 1, 1, 1, 1, 1, 1, 1, 1, 1, 1, 1, 1, 1, 1, 1, 1, 1, 1, 1, 1, 1, 1, 1, 1, 1, 1, 1, 1, 1, 1, 1, 1, 1, 1, 1, 1, 1, 1, 1, 1, 1, 1, 1, 1, 1, 1, 1, 1, 1, 1, 1, 1, 1, 1, 1, 1, 1, 1, 1, 1, 1, 1, 1, 1, 1, 1, 1, 1, 1, 1, 1, 1, 1, 1, 1, 1, 1, 1, 1, 1, 1, 1, 1, 1, 1, 1, 1, 1, 1, 1, 1, 1, 1, 1, 1, 1, 1, 1, 1, 1, 1, 1, 1, 1, 1, 1, 1, 1, 1, 1, 1, 1, 1, 1, 1, 1, 1, 1, 1, 1, 1, 1, 1, 1, 1, 1, 1, 1, 1, 1, 1, 1, 1, 1, 1, 1, 1, 1, 1, 1, 1, 1, 1, 1, 1, 1])
_uv = me_beziercurve_001.uv_layers.new(name='UVMap')
_uv.uv.foreach_set('vector', [0.0, 0.0, 0.0, 0.0, 0.0, 0.0, 0.0, 0.0, 0.0, 0.0, 0.0, 0.0, 0.6057, 0.1127, 0.5736, 0.07384, 0.5834, 0.0638, 0.6133, 0.105, 0.3205, 0.575, 0.3682, 0.5772, 0.3677, 0.5888, 0.3196, 0.5903, 0.5144, 0.7644, 0.4677, 0.7654, 0.4674, 0.7501, 0.5141, 0.7493, 0.1057, 0.1127, 0.07357, 0.07384, 0.08336, 0.0638, 0.1133, 0.105, 0.6133, 0.105, 0.5834, 0.0638, 0.5937, 0.05452, 0.6213, 0.09778, 0.3196, 0.5903, 0.3677, 0.5888, 0.3673, 0.6004, 0.3188, 0.6055, 0.5141, 0.7493, 0.4674, 0.7501, 0.4671, 0.7349, 0.5138, 0.7344, 0.1133, 0.105, 0.08336, 0.0638, 0.09367, 0.05452, 0.1213, 0.09778, 0.6213, 0.09778, 0.5937, 0.05452, 0.6044, 0.04599, 0.6297, 0.09109, 0.3188, 0.6055, 0.3673, 0.6004, 0.3669, 0.612, 0.318, 0.6205, 0.5138, 0.7344, 0.4671, 0.7349, 0.4668, 0.7199, 0.5135, 0.7196, 0.1213, 0.09778, 0.09367, 0.05452, 0.1044, 0.04599, 0.1297, 0.09109, 0.6297, 0.09109, 0.6044, 0.04599, 0.6156, 0.03821, 0.6386, 0.08493, 0.318, 0.6205, 0.3669, 0.612, 0.3666, 0.6236, 0.3174, 0.6352, 0.5135, 0.7196, 0.4668, 0.7199, 0.4667, 0.7051, 0.5133, 0.705, 0.1297, 0.09109, 0.1044, 0.04599, 0.1156, 0.03821, 0.1386, 0.08493, 0.6386, 0.08493, 0.6156, 0.03821, 0.6272, 0.03117, 0.6479, 0.0793, 0.3174, 0.6352, 0.3666, 0.6236, 0.3664, 0.6351, 0.3169, 0.6497, 0.5133, 0.705, 0.4667, 0.7051, 0.4666, 0.6907, 0.5132, 0.6906, 0.1386, 0.08493, 0.1156, 0.03821, 0.1272, 0.03117, 0.1479, 0.0793, 0.6479, 0.0793, 0.6272, 0.03117, 0.6391, 0.02487, 0.6575, 0.07421, 0.3169, 0.6497, 0.3664, 0.6351, 0.3663, 0.6465, 0.3164, 0.6639, 0.5132, 0.6906, 0.4666, 0.6907, 0.4665, 0.6764, 0.5132, 0.6764, 0.1479, 0.0793, 0.1272, 0.03117, 0.1391, 0.02487, 0.1575, 0.07421, 0.6575, 0.07421, 0.6391, 0.02487, 0.6513, 0.01929, 0.6674, 0.06967, 0.3164, 0.6639, 0.3663, 0.6465, 0.3662, 0.6578, 0.3161, 0.6777, 0.5132, 0.6764, 0.4665, 0.6764, 0.4665, 0.6625, 0.5131, 0.6626, 0.1575, 0.07421, 0.1391, 0.02487, 0.1513, 0.01929, 0.1674, 0.06967, 0.6674, 0.06967, 0.6513, 0.01929, 0.6638, 0.01444, 0.6776, 0.06568, 0.3161, 0.6777, 0.3662, 0.6578, 0.3662, 0.669, 0.3158, 0.6913, 0.5131, 0.6626, 0.4665, 0.6625, 0.4665, 0.649, 0.5132, 0.649, 0.1674, 0.06967, 0.1513, 0.01929, 0.1638, 0.01444, 0.1776, 0.06568, 0.6776, 0.06568, 0.6638, 0.01444, 0.6765, 0.01029, 0.6881, 0.06225, 0.3158, 0.6913, 0.3662, 0.669, 0.3663, 0.6799, 0.3156, 0.7045, 0.5132, 0.649, 0.4665, 0.649, 0.4666, 0.6357, 0.5133, 0.6357, 0.1776, 0.06568, 0.1638, 0.01444, 0.1765, 0.01029, 0.1881, 0.06225, 0.6881, 0.06225, 0.6765, 0.01029, 0.6894, 0.006842, 0.6988, 0.05938, 0.3156, 0.7045, 0.3663, 0.6799, 0.3664, 0.6907, 0.3156, 0.7174, 0.5133, 0.6357, 0.4666, 0.6357, 0.4668, 0.6229, 0.5134, 0.6228, 0.1881, 0.06225, 0.1765, 0.01029, 0.1894, 0.006842, 0.1988, 0.05938, 0.6988, 0.05938, 0.6894, 0.006842, 0.7024, 0.004096, 0.7096, 0.05708, 0.3156, 0.7174, 0.3664, 0.6907, 0.3667, 0.7012, 0.3156, 0.7299, 0.5134, 0.6228, 0.4668, 0.6229, 0.467, 0.6104, 0.5136, 0.6103, 0.1988, 0.05938, 0.1894, 0.006842, 0.2024, 0.004096, 0.2096, 0.05708, 0.7096, 0.05708, 0.7024, 0.004096, 0.7155, 0.002042, 0.7207, 0.05535, 0.3156, 0.7299, 0.3667, 0.7012, 0.3669, 0.7114, 0.3157, 0.7419, 0.5136, 0.6103, 0.467, 0.6104, 0.4672, 0.5984, 0.5138, 0.5981, 0.2096, 0.05708, 0.2024, 0.004096, 0.2155, 0.002042, 0.2207, 0.05535, 0.7207, 0.05535, 0.7155, 0.002042, 0.7288, 0.0006782, 0.7318, 0.05419, 0.3157, 0.7419, 0.3669, 0.7114, 0.3673, 0.7213, 0.3158, 0.7535, 0.5138, 0.5981, 0.4672, 0.5984, 0.4675, 0.5868, 0.5141, 0.5863, 0.2207, 0.05535, 0.2155, 0.002042, 0.2288, 0.0006782, 0.2318, 0.05419, 0.7318, 0.05419, 0.7288, 0.0006782, 0.7421, 0.0, 0.743, 0.05361, 0.3158, 0.7535, 0.3673, 0.7213, 0.3677, 0.7309, 0.3161, 0.7647, 0.5141, 0.5863, 0.4675, 0.5868, 0.4678, 0.5756, 0.5144, 0.575, 0.2318, 0.05419, 0.2288, 0.0006782, 0.2421, 0.0, 0.243, 0.05361, 0.743, 0.05361, 0.7421, 0.0, 0.7554, 5.663e-06, 0.7542, 0.0536, 0.3161, 0.7647, 0.3677, 0.7309, 0.3682, 0.7401, 0.3164, 0.7754, 0.1179, 0.5753, 0.1645, 0.575, 0.164, 0.5862, 0.1174, 0.5861, 0.243, 0.05361, 0.2421, 0.0, 0.2554, 5.663e-06, 0.2542, 0.0536, 0.7542, 0.0536, 0.7554, 5.663e-06, 0.7687, 0.0006938, 0.7654, 0.05417, 0.0083, 0.575, 0.05603, 0.6136, 0.05559, 0.6231, 0.007512, 0.5865, 0.1174, 0.5861, 0.164, 0.5862, 0.1635, 0.5977, 0.117, 0.5975, 0.2542, 0.0536, 0.2554, 5.663e-06, 0.2687, 0.0006938, 0.2654, 0.05417, 0.7654, 0.05417, 0.7687, 0.0006938, 0.782, 0.002064, 0.7766, 0.05531, 0.007512, 0.5865, 0.05559, 0.6231, 0.05517, 0.6329, 0.006752, 0.5983, 0.117, 0.5975, 0.1635, 0.5977, 0.1631, 0.6097, 0.1165, 0.6093, 0.2654, 0.05417, 0.2687, 0.0006938, 0.282, 0.002064, 0.2766, 0.05531, 0.7766, 0.05531, 0.782, 0.002064, 0.7952, 0.004117, 0.7877, 0.05702, 0.006752, 0.5983, 0.05517, 0.6329, 0.05478, 0.6431, 0.00602, 0.6106, 0.1165, 0.6093, 0.1631, 0.6097, 0.1627, 0.6221, 0.1161, 0.6215, 0.2766, 0.05531, 0.282, 0.002064, 0.2952, 0.004117, 0.2877, 0.05702, 0.7877, 0.05702, 0.7952, 0.004117, 0.8082, 0.006854, 0.7986, 0.0593, 0.00602, 0.6106, 0.05478, 0.6431, 0.05441, 0.6536, 0.005319, 0.6232, 0.1161, 0.6215, 0.1627, 0.6221, 0.1623, 0.6349, 0.1157, 0.6341, 0.2877, 0.05702, 0.2952, 0.004117, 0.3082, 0.006854, 0.2986, 0.0593, 0.7986, 0.0593, 0.8082, 0.006854, 0.8212, 0.01028, 0.8094, 0.06214, 0.005319, 0.6232, 0.05441, 0.6536, 0.05407, 0.6643, 0.004652, 0.6362, 0.1157, 0.6341, 0.1623, 0.6349, 0.1619, 0.648, 0.1153, 0.6471, 0.2986, 0.0593, 0.3082, 0.006854, 0.3212, 0.01028, 0.3094, 0.06214, 0.8094, 0.06214, 0.8212, 0.01028, 0.8339, 0.01439, 0.8201, 0.06554, 0.004652, 0.6362, 0.05407, 0.6643, 0.05376, 0.6754, 0.004019, 0.6496, 0.1153, 0.6471, 0.1619, 0.648, 0.1615, 0.6615, 0.1149, 0.6605, 0.3094, 0.06214, 0.3212, 0.01028, 0.3339, 0.01439, 0.3201, 0.06554, 0.8201, 0.06554, 0.8339, 0.01439, 0.8465, 0.01919, 0.8304, 0.0695, 0.004019, 0.6496, 0.05376, 0.6754, 0.05349, 0.6866, 0.003424, 0.6632, 0.1149, 0.6605, 0.1615, 0.6615, 0.1612, 0.6752, 0.1146, 0.6741, 0.3201, 0.06554, 0.3339, 0.01439, 0.3465, 0.01919, 0.3304, 0.0695, 0.8304, 0.0695, 0.8465, 0.01919, 0.8587, 0.0247, 0.8405, 0.07401, 0.003424, 0.6632, 0.05349, 0.6866, 0.05324, 0.698, 0.002868, 0.6771, 0.1146, 0.6741, 0.1612, 0.6752, 0.1609, 0.6892, 0.1143, 0.6881, 0.3304, 0.0695, 0.3465, 0.01919, 0.3587, 0.0247, 0.3405, 0.07401, 0.8405, 0.07401, 0.8587, 0.0247, 0.8708, 0.0309, 0.8503, 0.07905, 0.002868, 0.6771, 0.05324, 0.698, 0.05303, 0.7095, 0.002355, 0.6913, 0.1143, 0.6881, 0.1609, 0.6892, 0.1607, 0.7035, 0.114, 0.7023, 0.3405, 0.07401, 0.3587, 0.0247, 0.3708, 0.0309, 0.3503, 0.07905, 0.8503, 0.07905, 0.8708, 0.0309, 0.8824, 0.03782, 0.8598, 0.08463, 0.002355, 0.6913, 0.05303, 0.7095, 0.05286, 0.7212, 0.001886, 0.7057, 0.114, 0.7023, 0.1607, 0.7035, 0.1604, 0.7179, 0.1138, 0.7167, 0.3503, 0.07905, 0.3708, 0.0309, 0.3824, 0.03782, 0.3598, 0.08463, 0.8598, 0.08463, 0.8824, 0.03782, 0.8938, 0.04545, 0.8689, 0.09073, 0.001886, 0.7057, 0.05286, 0.7212, 0.05272, 0.7329, 0.001463, 0.7203, 0.1138, 0.7167, 0.1604, 0.7179, 0.1602, 0.7325, 0.1136, 0.7314, 0.3598, 0.08463, 0.3824, 0.03782, 0.3938, 0.04545, 0.3689, 0.09073, 0.8689, 0.09073, 0.8938, 0.04545, 0.9047, 0.0538, 0.8776, 0.09735, 0.001463, 0.7203, 0.05272, 0.7329, 0.05263, 0.7447, 0.00109, 0.735, 0.1136, 0.7314, 0.1602, 0.7325, 0.1601, 0.7473, 0.1134, 0.7462, 0.3689, 0.09073, 0.3938, 0.04545, 0.4047, 0.0538, 0.3776, 0.09735, 0.8776, 0.09735, 0.9047, 0.0538, 0.9152, 0.06288, 0.8858, 0.1045, 0.00109, 0.735, 0.05263, 0.7447, 0.05257, 0.7565, 0.0007693, 0.7499, 0.1134, 0.7462, 0.1601, 0.7473, 0.1599, 0.7622, 0.1133, 0.7612, 0.3776, 0.09735, 0.4047, 0.0538, 0.4152, 0.06288, 0.3858, 0.1045, 0.8858, 0.1045, 0.9152, 0.06288, 0.9252, 0.07268, 0.8937, 0.1121, 0.0007693, 0.7499, 0.05257, 0.7565, 0.05256, 0.7683, 0.0005029, 0.7648, 0.1133, 0.7612, 0.1599, 0.7622, 0.1598, 0.7772, 0.1132, 0.7764, 0.3858, 0.1045, 0.4152, 0.06288, 0.4252, 0.07268, 0.3937, 0.1121, 0.8937, 0.1121, 0.9252, 0.07268, 0.9347, 0.08323, 0.901, 0.1203, 0.0005029, 0.7648, 0.05256, 0.7683, 0.0526, 0.7801, 0.0002935, 0.7798, 0.1132, 0.7764, 0.1598, 0.7772, 0.1598, 0.7922, 0.1131, 0.7916, 0.3937, 0.1121, 0.4252, 0.07268, 0.4347, 0.08323, 0.401, 0.1203, 0.901, 0.1203, 0.9347, 0.08323, 0.9434, 0.09439, 0.9077, 0.1288, 0.0002935, 0.7798, 0.0526, 0.7801, 0.05258, 0.7917, 0.0001866, 0.7946, 0.1131, 0.7916, 0.1598, 0.7922, 0.1597, 0.8069, 0.113, 0.8067, 0.401, 0.1203, 0.4347, 0.08323, 0.4434, 0.09439, 0.4077, 0.1288, 0.9077, 0.1288, 0.9434, 0.09439, 0.9516, 0.1062, 0.914, 0.138, 0.0001866, 0.7946, 0.05258, 0.7917, 0.05258, 0.8034, 0.0001019, 0.8093, 0.113, 0.8067, 0.1597, 0.8069, 0.1597, 0.8216, 0.1131, 0.8217, 0.4077, 0.1288, 0.4434, 0.09439, 0.4516, 0.1062, 0.414, 0.138, 0.914, 0.138, 0.9516, 0.1062, 0.9591, 0.1186, 0.9199, 0.1476, 0.0001019, 0.8093, 0.05258, 0.8034, 0.0526, 0.8151, 4.104e-05, 0.8238, 0.1131, 0.8217, 0.1597, 0.8216, 0.1598, 0.8361, 0.1131, 0.8366, 0.414, 0.138, 0.4516, 0.1062, 0.4591, 0.1186, 0.4199, 0.1476, 0.9199, 0.1476, 0.9591, 0.1186, 0.9659, 0.1314, 0.9253, 0.1578, 4.104e-05, 0.8238, 0.0526, 0.8151, 0.05264, 0.8268, 6.357e-06, 0.8382, 0.1131, 0.8366, 0.1598, 0.8361, 0.16, 0.8505, 0.1133, 0.8513, 0.4199, 0.1476, 0.4591, 0.1186, 0.4659, 0.1314, 0.4253, 0.1578, 0.9253, 0.1578, 0.9659, 0.1314, 0.9721, 0.1448, 0.9303, 0.1685, 6.357e-06, 0.8382, 0.05264, 0.8268, 0.0527, 0.8384, 0.0, 0.8525, 0.1133, 0.8513, 0.16, 0.8505, 0.1602, 0.8647, 0.1135, 0.8658, 0.4253, 0.1578, 0.4659, 0.1314, 0.4721, 0.1448, 0.4303, 0.1685, 0.9303, 0.1685, 0.9721, 0.1448, 0.9776, 0.1585, 0.9348, 0.1796, 0.0, 0.8525, 0.0527, 0.8384, 0.05278, 0.85, 2.425e-05, 0.8665, 0.1135, 0.8658, 0.1602, 0.8647, 0.1605, 0.8786, 0.1138, 0.8801, 0.4303, 0.1685, 0.4721, 0.1448, 0.4776, 0.1585, 0.4348, 0.1796, 0.9348, 0.1796, 0.9776, 0.1585, 0.9825, 0.1726, 0.9388, 0.1911, 2.425e-05, 0.8665, 0.05278, 0.85, 0.0529, 0.8616, 8.131e-05, 0.8804, 0.1138, 0.8801, 0.1605, 0.8786, 0.1608, 0.8924, 0.1141, 0.8941, 0.4348, 0.1796, 0.4776, 0.1585, 0.4825, 0.1726, 0.4388, 0.1911, 0.9388, 0.1911, 0.9825, 0.1726, 0.9868, 0.187, 0.9423, 0.203, 8.131e-05, 0.8804, 0.0529, 0.8616, 0.05304, 0.873, 0.0001735, 0.8939, 0.1141, 0.8941, 0.1608, 0.8924, 0.1611, 0.9058, 0.1145, 0.9078, 0.4388, 0.1911, 0.4825, 0.1726, 0.4868, 0.187, 0.4423, 0.203, 0.9423, 0.203, 0.9868, 0.187, 0.9905, 0.2017, 0.9454, 0.2152, 0.0001735, 0.8939, 0.05304, 0.873, 0.05322, 0.8842, 0.0003029, 0.9072, 0.1145, 0.9078, 0.1611, 0.9058, 0.1615, 0.919, 0.1149, 0.9212, 0.4423, 0.203, 0.4868, 0.187, 0.4905, 0.2017, 0.4454, 0.2152, 0.9454, 0.2152, 0.9905, 0.2017, 0.9936, 0.2166, 0.9479, 0.2276, 0.0003029, 0.9072, 0.05322, 0.8842, 0.05343, 0.8952, 0.0004721, 0.9202, 0.1149, 0.9212, 0.1615, 0.919, 0.162, 0.9319, 0.1154, 0.9343, 0.4454, 0.2152, 0.4905, 0.2017, 0.4936, 0.2166, 0.4479, 0.2276, 0.9479, 0.2276, 0.9936, 0.2166, 0.9961, 0.2317, 0.95, 0.2403, 0.0004721, 0.9202, 0.05343, 0.8952, 0.05367, 0.906, 0.0006832, 0.9328, 0.1154, 0.9343, 0.162, 0.9319, 0.1625, 0.9444, 0.1158, 0.947, 0.4479, 0.2276, 0.4936, 0.2166, 0.4961, 0.2317, 0.45, 0.2403, 0.95, 0.2403, 0.9961, 0.2317, 0.9979, 0.247, 0.9516, 0.2532, 0.0006832, 0.9328, 0.05367, 0.906, 0.05396, 0.9165, 0.0009387, 0.9451, 0.1158, 0.947, 0.1625, 0.9444, 0.1629, 0.9565, 0.1163, 0.9594, 0.45, 0.2403, 0.4961, 0.2317, 0.4979, 0.247, 0.4516, 0.2532, 0.9516, 0.2532, 0.9979, 0.247, 0.9992, 0.2623, 0.9527, 0.2662, 0.0009387, 0.9451, 0.05396, 0.9165, 0.05428, 0.9267, 0.001241, 0.9569, 0.1163, 0.9594, 0.1629, 0.9565, 0.1635, 0.9683, 0.1169, 0.9713, 0.4516, 0.2532, 0.4979, 0.247, 0.4992, 0.2623, 0.4527, 0.2662, 0.9527, 0.2662, 0.9992, 0.2623, 0.9999, 0.2778, 0.9533, 0.2792, 0.001241, 0.9569, 0.05428, 0.9267, 0.05465, 0.9366, 0.001593, 0.9684, 0.1169, 0.9713, 0.1635, 0.9683, 0.164, 0.9796, 0.1174, 0.9828, 0.4527, 0.2662, 0.4992, 0.2623, 0.4999, 0.2778, 0.4533, 0.2792, 0.9533, 0.2792, 0.9999, 0.2778, 1.0, 0.2932, 0.9533, 0.2923, 0.001593, 0.9684, 0.05465, 0.9366, 0.05506, 0.9461, 0.001996, 0.9794, 0.1174, 0.9828, 0.164, 0.9796, 0.1645, 0.9905, 0.1179, 0.9938, 0.4533, 0.2792, 0.4999, 0.2778, 0.5, 0.2932, 0.4533, 0.2923, 0.9533, 0.2923, 1.0, 0.2932, 0.9995, 0.3086, 0.9529, 0.3054, 0.001996, 0.9794, 0.05506, 0.9461, 0.05552, 0.9552, 0.002454, 0.99, 0.2689, 0.575, 0.3156, 0.5755, 0.3151, 0.5869, 0.2685, 0.5864, 0.4533, 0.2923, 0.5, 0.2932, 0.4995, 0.3086, 0.4529, 0.3054, 0.9529, 0.3054, 0.9995, 0.3086, 0.9984, 0.324, 0.952, 0.3184, 0.002454, 0.99, 0.05552, 0.9552, 0.05603, 0.9638, 0.00297, 1.0, 0.2685, 0.5864, 0.3151, 0.5869, 0.3148, 0.5987, 0.2681, 0.5982, 0.4529, 0.3054, 0.4995, 0.3086, 0.4984, 0.324, 0.452, 0.3184, 0.952, 0.3184, 0.9984, 0.324, 0.9967, 0.3393, 0.9506, 0.3313, 0.2617, 0.9562, 0.2151, 0.922, 0.2151, 0.9117, 0.2618, 0.944, 0.2681, 0.5982, 0.3148, 0.5987, 0.3144, 0.6109, 0.2678, 0.6105, 0.452, 0.3184, 0.4984, 0.324, 0.4967, 0.3393, 0.4506, 0.3313, 0.9506, 0.3313, 0.9967, 0.3393, 0.9945, 0.3545, 0.9487, 0.3441, 0.2618, 0.944, 0.2151, 0.9117, 0.2152, 0.9011, 0.262, 0.9315, 0.2678, 0.6105, 0.3144, 0.6109, 0.3142, 0.6234, 0.2675, 0.6231, 0.4506, 0.3313, 0.4967, 0.3393, 0.4945, 0.3545, 0.4487, 0.3441, 0.9487, 0.3441, 0.9945, 0.3545, 0.9916, 0.3694, 0.9463, 0.3566, 0.262, 0.9315, 0.2152, 0.9011, 0.2153, 0.8903, 0.2622, 0.9186, 0.2675, 0.6231, 0.3142, 0.6234, 0.3139, 0.6364, 0.2672, 0.636, 0.4487, 0.3441, 0.4945, 0.3545, 0.4916, 0.3694, 0.4463, 0.3566, 0.9463, 0.3566, 0.9916, 0.3694, 0.9881, 0.3842, 0.9434, 0.3689, 0.2622, 0.9186, 0.2153, 0.8903, 0.2154, 0.8792, 0.2624, 0.9053, 0.2672, 0.636, 0.3139, 0.6364, 0.3137, 0.6497, 0.267, 0.6493, 0.4463, 0.3566, 0.4916, 0.3694, 0.4881, 0.3842, 0.4434, 0.3689, 0.9434, 0.3689, 0.9881, 0.3842, 0.9841, 0.3987, 0.94, 0.3809, 0.2624, 0.9053, 0.2154, 0.8792, 0.2155, 0.868, 0.2626, 0.8917, 0.267, 0.6493, 0.3137, 0.6497, 0.3135, 0.6633, 0.2668, 0.663, 0.4434, 0.3689, 0.4881, 0.3842, 0.4841, 0.3987, 0.44, 0.3809, 0.94, 0.3809, 0.9841, 0.3987, 0.9794, 0.4129, 0.9362, 0.3925, 0.2626, 0.8917, 0.2155, 0.868, 0.2156, 0.8566, 0.2628, 0.8779, 0.2668, 0.663, 0.3135, 0.6633, 0.3133, 0.6771, 0.2667, 0.6768, 0.44, 0.3809, 0.4841, 0.3987, 0.4794, 0.4129, 0.4362, 0.3925, 0.9362, 0.3925, 0.9794, 0.4129, 0.9741, 0.4268, 0.9319, 0.4038, 0.2628, 0.8779, 0.2156, 0.8566, 0.2157, 0.8452, 0.263, 0.8638, 0.2667, 0.6768, 0.3133, 0.6771, 0.3132, 0.6913, 0.2666, 0.691, 0.4362, 0.3925, 0.4794, 0.4129, 0.4741, 0.4268, 0.4319, 0.4038, 0.9319, 0.4038, 0.9741, 0.4268, 0.9681, 0.4402, 0.9271, 0.4146, 0.263, 0.8638, 0.2157, 0.8452, 0.2158, 0.8336, 0.2633, 0.8495, 0.2666, 0.691, 0.3132, 0.6913, 0.3131, 0.7056, 0.2665, 0.7054, 0.4319, 0.4038, 0.4741, 0.4268, 0.4681, 0.4402, 0.4271, 0.4146, 0.9271, 0.4146, 0.9681, 0.4402, 0.9616, 0.4532, 0.9219, 0.425, 0.2633, 0.8495, 0.2158, 0.8336, 0.2159, 0.822, 0.2635, 0.8349, 0.2665, 0.7054, 0.3131, 0.7056, 0.3131, 0.7202, 0.2664, 0.7199, 0.4271, 0.4146, 0.4681, 0.4402, 0.4616, 0.4532, 0.4219, 0.425, 0.9219, 0.425, 0.9616, 0.4532, 0.9544, 0.4658, 0.9163, 0.4348, 0.2635, 0.8349, 0.2159, 0.822, 0.216, 0.8104, 0.2637, 0.8202, 0.2664, 0.7199, 0.3131, 0.7202, 0.313, 0.7349, 0.2663, 0.7347, 0.4219, 0.425, 0.4616, 0.4532, 0.4544, 0.4658, 0.4163, 0.4348, 0.9163, 0.4348, 0.9544, 0.4658, 0.9466, 0.4778, 0.9102, 0.4441, 0.2637, 0.8202, 0.216, 0.8104, 0.2161, 0.7989, 0.264, 0.8054, 0.2663, 0.7347, 0.313, 0.7349, 0.313, 0.7498, 0.2663, 0.7496, 0.4163, 0.4348, 0.4544, 0.4658, 0.4466, 0.4778, 0.4102, 0.4441, 0.9102, 0.4441, 0.9466, 0.4778, 0.9381, 0.4892, 0.9037, 0.4529, 0.264, 0.8054, 0.2161, 0.7989, 0.2162, 0.7874, 0.2642, 0.7904, 0.2663, 0.7496, 0.313, 0.7498, 0.313, 0.7647, 0.2663, 0.7646, 0.4102, 0.4441, 0.4466, 0.4778, 0.4381, 0.4892, 0.4037, 0.4529, 0.9037, 0.4529, 0.9381, 0.4892, 0.9289, 0.4999, 0.8967, 0.461, 0.2642, 0.7904, 0.2162, 0.7874, 0.2163, 0.7759, 0.2643, 0.7754, 0.2663, 0.7646, 0.313, 0.7647, 0.313, 0.7797, 0.2663, 0.7796, 0.4037, 0.4529, 0.4381, 0.4892, 0.4289, 0.4999, 0.3967, 0.461, 0.8967, 0.461, 0.9289, 0.4999, 0.9189, 0.5101, 0.889, 0.469, 0.2643, 0.7754, 0.2163, 0.7759, 0.2163, 0.764, 0.2646, 0.7601, 0.2663, 0.7796, 0.313, 0.7797, 0.3131, 0.795, 0.2664, 0.795, 0.3967, 0.461, 0.4289, 0.4999, 0.4189, 0.5101, 0.389, 0.469, 0.889, 0.469, 0.9189, 0.5101, 0.9084, 0.5196, 0.8808, 0.4764, 0.2646, 0.7601, 0.2163, 0.764, 0.2162, 0.7521, 0.2649, 0.745, 0.2664, 0.795, 0.3131, 0.795, 0.3132, 0.8101, 0.2666, 0.8102, 0.389, 0.469, 0.4189, 0.5101, 0.4084, 0.5196, 0.3808, 0.4764, 0.8808, 0.4764, 0.9084, 0.5196, 0.8975, 0.5283, 0.8722, 0.4832, 0.2649, 0.745, 0.2162, 0.7521, 0.2162, 0.7402, 0.2651, 0.7301, 0.2666, 0.8102, 0.3132, 0.8101, 0.3134, 0.825, 0.2667, 0.8253, 0.3808, 0.4764, 0.4084, 0.5196, 0.3975, 0.5283, 0.3722, 0.4832, 0.8722, 0.4832, 0.8975, 0.5283, 0.8861, 0.5362, 0.8631, 0.4895, 0.2651, 0.7301, 0.2162, 0.7402, 0.2162, 0.7284, 0.2653, 0.7154, 0.2667, 0.8253, 0.3134, 0.825, 0.3136, 0.8397, 0.2669, 0.8401, 0.3722, 0.4832, 0.3975, 0.5283, 0.3861, 0.5362, 0.3631, 0.4895, 0.8631, 0.4895, 0.8861, 0.5362, 0.8743, 0.5434, 0.8537, 0.4953, 0.2653, 0.7154, 0.2162, 0.7284, 0.2161, 0.7166, 0.2656, 0.701, 0.2669, 0.8401, 0.3136, 0.8397, 0.3138, 0.8541, 0.2671, 0.8548, 0.3631, 0.4895, 0.3861, 0.5362, 0.3743, 0.5434, 0.3537, 0.4953, 0.8537, 0.4953, 0.8743, 0.5434, 0.8623, 0.5498, 0.8439, 0.5004, 0.2656, 0.701, 0.2161, 0.7166, 0.2161, 0.7049, 0.2658, 0.6868, 0.2671, 0.8548, 0.3138, 0.8541, 0.314, 0.8683, 0.2674, 0.8691, 0.3537, 0.4953, 0.3743, 0.5434, 0.3623, 0.5498, 0.3439, 0.5004, 0.8439, 0.5004, 0.8623, 0.5498, 0.8499, 0.5555, 0.8338, 0.5051, 0.2658, 0.6868, 0.2161, 0.7049, 0.216, 0.6934, 0.2659, 0.6729, 0.2674, 0.8691, 0.314, 0.8683, 0.3142, 0.8821, 0.2676, 0.8832, 0.3439, 0.5004, 0.3623, 0.5498, 0.3499, 0.5555, 0.3338, 0.5051, 0.8338, 0.5051, 0.8499, 0.5555, 0.8372, 0.5604, 0.8234, 0.5091, 0.2659, 0.6729, 0.216, 0.6934, 0.2159, 0.682, 0.2661, 0.6593, 0.2676, 0.8832, 0.3142, 0.8821, 0.3145, 0.8957, 0.2678, 0.897, 0.3338, 0.5051, 0.3499, 0.5555, 0.3372, 0.5604, 0.3234, 0.5091, 0.8234, 0.5091, 0.8372, 0.5604, 0.8244, 0.5646, 0.8127, 0.5126, 0.2661, 0.6593, 0.2159, 0.682, 0.2158, 0.6709, 0.2662, 0.6461, 0.2678, 0.897, 0.3145, 0.8957, 0.3147, 0.9089, 0.268, 0.9104, 0.3234, 0.5091, 0.3372, 0.5604, 0.3244, 0.5646, 0.3127, 0.5126, 0.8127, 0.5126, 0.8244, 0.5646, 0.8113, 0.5681, 0.8019, 0.5156, 0.2662, 0.6461, 0.2158, 0.6709, 0.2156, 0.6599, 0.2663, 0.6332, 0.268, 0.9104, 0.3147, 0.9089, 0.3149, 0.9217, 0.2683, 0.9235, 0.3127, 0.5126, 0.3244, 0.5646, 0.3113, 0.5681, 0.3019, 0.5156, 0.8019, 0.5156, 0.8113, 0.5681, 0.7981, 0.5709, 0.7908, 0.5179, 0.2663, 0.6332, 0.2156, 0.6599, 0.2154, 0.6493, 0.2663, 0.6207, 0.2683, 0.9235, 0.3149, 0.9217, 0.3151, 0.9342, 0.2685, 0.9362, 0.3019, 0.5156, 0.3113, 0.5681, 0.2981, 0.5709, 0.2908, 0.5179, 0.7908, 0.5179, 0.7981, 0.5709, 0.7848, 0.573, 0.7797, 0.5197, 0.2663, 0.6207, 0.2154, 0.6493, 0.2152, 0.6389, 0.2663, 0.6086, 0.2685, 0.9362, 0.3151, 0.9342, 0.3153, 0.9463, 0.2687, 0.9485, 0.2908, 0.5179, 0.2981, 0.5709, 0.2848, 0.573, 0.2797, 0.5197, 0.7797, 0.5197, 0.7848, 0.573, 0.7714, 0.5743, 0.7684, 0.5208, 0.2663, 0.6086, 0.2152, 0.6389, 0.2149, 0.6288, 0.2663, 0.597, 0.2687, 0.9485, 0.3153, 0.9463, 0.3154, 0.9579, 0.2689, 0.9603, 0.2797, 0.5197, 0.2848, 0.573, 0.2714, 0.5743, 0.2684, 0.5208, 0.7684, 0.5208, 0.7714, 0.5743, 0.758, 0.575, 0.757, 0.5214, 0.2663, 0.597, 0.2149, 0.6288, 0.2146, 0.6191, 0.2662, 0.5858, 0.2689, 0.9603, 0.3154, 0.9579, 0.3156, 0.969, 0.269, 0.9717, 0.2684, 0.5208, 0.2714, 0.5743, 0.258, 0.575, 0.257, 0.5214, 0.757, 0.5214, 0.758, 0.575, 0.7445, 0.575, 0.7457, 0.5215, 0.2662, 0.5858, 0.2146, 0.6191, 0.2143, 0.6098, 0.266, 0.575, 0.1678, 0.5756, 0.2143, 0.575, 0.2139, 0.5862, 0.1673, 0.5866, 0.257, 0.5214, 0.258, 0.575, 0.2445, 0.575, 0.2457, 0.5215, 0.7457, 0.5215, 0.7445, 0.575, 0.7311, 0.5744, 0.7343, 0.5209, 0.06547, 0.575, 0.113, 0.6138, 0.1125, 0.6234, 0.06459, 0.5865, 0.1673, 0.5866, 0.2139, 0.5862, 0.2135, 0.5977, 0.1669, 0.598, 0.2457, 0.5215, 0.2445, 0.575, 0.2311, 0.5744, 0.2343, 0.5209, 0.7343, 0.5209, 0.7311, 0.5744, 0.7177, 0.573, 0.723, 0.5197, 0.06459, 0.5865, 0.1125, 0.6234, 0.112, 0.6333, 0.06373, 0.5984, 0.1669, 0.598, 0.2135, 0.5977, 0.2132, 0.6097, 0.1666, 0.6098, 0.2343, 0.5209, 0.2311, 0.5744, 0.2177, 0.573, 0.223, 0.5197, 0.723, 0.5197, 0.7177, 0.573, 0.7044, 0.5709, 0.7118, 0.518, 0.06373, 0.5984, 0.112, 0.6333, 0.1116, 0.6436, 0.06288, 0.6108, 0.1666, 0.6098, 0.2132, 0.6097, 0.2129, 0.6222, 0.1663, 0.6221, 0.223, 0.5197, 0.2177, 0.573, 0.2044, 0.5709, 0.2118, 0.518, 0.7118, 0.518, 0.7044, 0.5709, 0.6913, 0.5682, 0.7008, 0.5157, 0.06288, 0.6108, 0.1116, 0.6436, 0.1111, 0.6542, 0.06204, 0.6235, 0.1663, 0.6221, 0.2129, 0.6222, 0.2126, 0.6349, 0.166, 0.6348, 0.2118, 0.518, 0.2044, 0.5709, 0.1913, 0.5682, 0.2008, 0.5157, 0.7008, 0.5157, 0.6913, 0.5682, 0.6782, 0.5647, 0.6899, 0.5129, 0.06204, 0.6235, 0.1111, 0.6542, 0.1106, 0.665, 0.06124, 0.6366, 0.166, 0.6348, 0.2126, 0.6349, 0.2124, 0.6481, 0.1658, 0.6478, 0.2008, 0.5157, 0.1913, 0.5682, 0.1782, 0.5647, 0.1899, 0.5129, 0.6899, 0.5129, 0.6782, 0.5647, 0.6654, 0.5606, 0.6792, 0.5095, 0.06124, 0.6366, 0.1106, 0.665, 0.1102, 0.6761, 0.06046, 0.65, 0.1658, 0.6478, 0.2124, 0.6481, 0.2122, 0.6616, 0.1656, 0.6611, 0.1899, 0.5129, 0.1782, 0.5647, 0.1654, 0.5606, 0.1792, 0.5095, 0.6792, 0.5095, 0.6654, 0.5606, 0.6528, 0.5558, 0.6688, 0.5055, 0.06046, 0.65, 0.1102, 0.6761, 0.1098, 0.6874, 0.05972, 0.6637, 0.1656, 0.6611, 0.2122, 0.6616, 0.2121, 0.6753, 0.1654, 0.6748, 0.1792, 0.5095, 0.1654, 0.5606, 0.1528, 0.5558, 0.1688, 0.5055, 0.6688, 0.5055, 0.6528, 0.5558, 0.6405, 0.5503, 0.6587, 0.501, 0.05972, 0.6637, 0.1098, 0.6874, 0.1095, 0.6988, 0.05903, 0.6777, 0.1654, 0.6748, 0.2121, 0.6753, 0.2119, 0.6894, 0.1653, 0.6888, 0.1688, 0.5055, 0.1528, 0.5558, 0.1405, 0.5503, 0.1587, 0.501, 0.6587, 0.501, 0.6405, 0.5503, 0.6285, 0.544, 0.6489, 0.4959, 0.05903, 0.6777, 0.1095, 0.6988, 0.1092, 0.7104, 0.05839, 0.6919, 0.1653, 0.6888, 0.2119, 0.6894, 0.2118, 0.7037, 0.1651, 0.703, 0.1587, 0.501, 0.1405, 0.5503, 0.1285, 0.544, 0.1489, 0.4959, 0.6489, 0.4959, 0.6285, 0.544, 0.6168, 0.5371, 0.6394, 0.4904, 0.05839, 0.6919, 0.1092, 0.7104, 0.1089, 0.722, 0.05781, 0.7064, 0.1651, 0.703, 0.2118, 0.7037, 0.2117, 0.7182, 0.165, 0.7174, 0.1489, 0.4959, 0.1285, 0.544, 0.1168, 0.5371, 0.1394, 0.4904, 0.6394, 0.4904, 0.6168, 0.5371, 0.6054, 0.5295, 0.6303, 0.4843, 0.05781, 0.7064, 0.1089, 0.722, 0.1087, 0.7337, 0.0573, 0.721, 0.165, 0.7174, 0.2117, 0.7182, 0.2116, 0.7328, 0.1649, 0.7321, 0.1394, 0.4904, 0.1168, 0.5371, 0.1054, 0.5295, 0.1303, 0.4843, 0.6303, 0.4843, 0.6054, 0.5295, 0.5945, 0.5211, 0.6217, 0.4777, 0.0573, 0.721, 0.1087, 0.7337, 0.1086, 0.7454, 0.05686, 0.7358, 0.1649, 0.7321, 0.2116, 0.7328, 0.2115, 0.7477, 0.1649, 0.7469, 0.1303, 0.4843, 0.1054, 0.5295, 0.09452, 0.5211, 0.1217, 0.4777, 0.6217, 0.4777, 0.5945, 0.5211, 0.5841, 0.512, 0.6135, 0.4706, 0.05686, 0.7358, 0.1086, 0.7454, 0.1085, 0.7572, 0.0565, 0.7508, 0.1649, 0.7469, 0.2115, 0.7477, 0.2115, 0.7626, 0.1648, 0.7619, 0.1217, 0.4777, 0.09452, 0.5211, 0.08408, 0.512, 0.1135, 0.4706, 0.6135, 0.4706, 0.5841, 0.512, 0.5741, 0.5022, 0.6058, 0.463, 0.0565, 0.7508, 0.1085, 0.7572, 0.1085, 0.7689, 0.05623, 0.7658, 0.1648, 0.7619, 0.2115, 0.7626, 0.2114, 0.7777, 0.1648, 0.7769, 0.1135, 0.4706, 0.08408, 0.512, 0.07414, 0.5022, 0.1058, 0.463, 0.6058, 0.463, 0.5741, 0.5022, 0.5648, 0.4917, 0.5986, 0.4549, 0.05623, 0.7658, 0.1085, 0.7689, 0.1085, 0.7805, 0.05605, 0.7808, 0.1648, 0.7769, 0.2114, 0.7777, 0.2114, 0.7927, 0.1647, 0.7921, 0.1058, 0.463, 0.07414, 0.5022, 0.06476, 0.4917, 0.09858, 0.4549, 0.5986, 0.4549, 0.5648, 0.4917, 0.5559, 0.4804, 0.5918, 0.4462, 0.05605, 0.7808, 0.1085, 0.7805, 0.1086, 0.7922, 0.05603, 0.7959, 0.1647, 0.7921, 0.2114, 0.7927, 0.2113, 0.8077, 0.1646, 0.8073, 0.09858, 0.4549, 0.06476, 0.4917, 0.05594, 0.4804, 0.0918, 0.4462, 0.5918, 0.4462, 0.5559, 0.4804, 0.5478, 0.4685, 0.5855, 0.437, 0.05603, 0.7959, 0.1086, 0.7922, 0.1086, 0.804, 0.05605, 0.8107, 0.1646, 0.8073, 0.2113, 0.8077, 0.2112, 0.8226, 0.1645, 0.8224, 0.0918, 0.4462, 0.05594, 0.4804, 0.0478, 0.4685, 0.08547, 0.437, 0.5855, 0.437, 0.5478, 0.4685, 0.5403, 0.456, 0.5796, 0.4272, 0.05605, 0.8107, 0.1086, 0.804, 0.1087, 0.8158, 0.05612, 0.8254, 0.1645, 0.8224, 0.2112, 0.8226, 0.2112, 0.8373, 0.1645, 0.8374, 0.08547, 0.437, 0.0478, 0.4685, 0.04032, 0.456, 0.0796, 0.4272, 0.5796, 0.4272, 0.5403, 0.456, 0.5335, 0.443, 0.5742, 0.4169, 0.05612, 0.8254, 0.1087, 0.8158, 0.1089, 0.8275, 0.05624, 0.84, 0.1645, 0.8374, 0.2112, 0.8373, 0.2112, 0.8518, 0.1645, 0.8521, 0.0796, 0.4272, 0.04032, 0.456, 0.03351, 0.443, 0.07419, 0.4169, 0.5742, 0.4169, 0.5335, 0.443, 0.5273, 0.4296, 0.5692, 0.4061, 0.05624, 0.84, 0.1089, 0.8275, 0.1091, 0.8392, 0.05641, 0.8543, 0.1645, 0.8521, 0.2112, 0.8518, 0.2113, 0.8661, 0.1646, 0.8667, 0.07419, 0.4169, 0.03351, 0.443, 0.02734, 0.4296, 0.06924, 0.4061, 0.5692, 0.4061, 0.5273, 0.4296, 0.5218, 0.4158, 0.5648, 0.395, 0.05641, 0.8543, 0.1091, 0.8392, 0.1093, 0.8509, 0.05661, 0.8685, 0.1646, 0.8667, 0.2113, 0.8661, 0.2114, 0.8802, 0.1647, 0.881, 0.06924, 0.4061, 0.02734, 0.4296, 0.02183, 0.4158, 0.06477, 0.395, 0.5648, 0.395, 0.5218, 0.4158, 0.5169, 0.4017, 0.5608, 0.3834, 0.05661, 0.8685, 0.1093, 0.8509, 0.1095, 0.8624, 0.05685, 0.8823, 0.1647, 0.881, 0.2114, 0.8802, 0.2116, 0.894, 0.1649, 0.8951, 0.06477, 0.395, 0.02183, 0.4158, 0.01694, 0.4017, 0.06078, 0.3834, 0.5608, 0.3834, 0.5169, 0.4017, 0.5127, 0.3872, 0.5573, 0.3715, 0.05685, 0.8823, 0.1095, 0.8624, 0.1098, 0.8738, 0.05714, 0.8959, 0.1649, 0.8951, 0.2116, 0.894, 0.2118, 0.9075, 0.1651, 0.9088, 0.06078, 0.3834, 0.01694, 0.4017, 0.01269, 0.3872, 0.05728, 0.3715, 0.5573, 0.3715, 0.5127, 0.3872, 0.5091, 0.3725, 0.5543, 0.3593, 0.05714, 0.8959, 0.1098, 0.8738, 0.1101, 0.885, 0.05745, 0.9092, 0.1651, 0.9088, 0.2118, 0.9075, 0.212, 0.9207, 0.1654, 0.9223, 0.05728, 0.3715, 0.01269, 0.3872, 0.009059, 0.3725, 0.05426, 0.3593, 0.5543, 0.3593, 0.5091, 0.3725, 0.506, 0.3575, 0.5517, 0.3468, 0.05745, 0.9092, 0.1101, 0.885, 0.1105, 0.896, 0.0578, 0.9221, 0.1654, 0.9223, 0.212, 0.9207, 0.2123, 0.9336, 0.1657, 0.9354, 0.05426, 0.3593, 0.009059, 0.3725, 0.006041, 0.3575, 0.05174, 0.3468, 0.5517, 0.3468, 0.506, 0.3575, 0.5036, 0.3424, 0.5497, 0.3341, 0.0578, 0.9221, 0.1105, 0.896, 0.1108, 0.9068, 0.05819, 0.9347, 0.1657, 0.9354, 0.2123, 0.9336, 0.2126, 0.9461, 0.166, 0.9481, 0.05174, 0.3468, 0.006041, 0.3575, 0.003632, 0.3424, 0.04972, 0.3341, 0.5497, 0.3341, 0.5036, 0.3424, 0.5018, 0.3271, 0.5482, 0.3212, 0.05819, 0.9347, 0.1108, 0.9068, 0.1112, 0.9172, 0.0586, 0.9469, 0.166, 0.9481, 0.2126, 0.9461, 0.213, 0.9582, 0.1664, 0.9604, 0.04972, 0.3341, 0.003632, 0.3424, 0.001827, 0.3271, 0.0482, 0.3212, 0.5482, 0.3212, 0.5018, 0.3271, 0.5006, 0.3117, 0.5472, 0.3082, 0.0586, 0.9469, 0.1112, 0.9172, 0.1116, 0.9274, 0.05904, 0.9587, 0.1664, 0.9604, 0.213, 0.9582, 0.2134, 0.9699, 0.1668, 0.9724, 0.0482, 0.3212, 0.001827, 0.3271, 0.0006221, 0.3117, 0.04718, 0.3082, 0.5472, 0.3082, 0.5006, 0.3117, 0.5, 0.2963, 0.5467, 0.2952, 0.05904, 0.9587, 0.1116, 0.9274, 0.1121, 0.9372, 0.0595, 0.97, 0.1668, 0.9724, 0.2134, 0.9699, 0.2138, 0.9812, 0.1672, 0.9838, 0.04718, 0.3082, 0.0006221, 0.3117, 1.38e-05, 0.2963, 0.04666, 0.2952, 0.5467, 0.2952, 0.5, 0.2963, 0.5, 0.2809, 0.5466, 0.2821, 0.0595, 0.97, 0.1121, 0.9372, 0.1126, 0.9466, 0.05999, 0.9809, 0.1672, 0.9838, 0.2138, 0.9812, 0.2143, 0.992, 0.1677, 0.9948, 0.04666, 0.2952, 1.38e-05, 0.2963, 0.0, 0.2809, 0.04665, 0.2821, 0.5466, 0.2821, 0.5, 0.2809, 0.5006, 0.2654, 0.5471, 0.269, 0.05999, 0.9809, 0.1126, 0.9466, 0.113, 0.9555, 0.06051, 0.9913, 0.3707, 0.575, 0.4173, 0.5761, 0.4167, 0.5874, 0.3701, 0.5865, 0.04665, 0.2821, 0.0, 0.2809, 0.0005793, 0.2654, 0.04714, 0.269, 0.5471, 0.269, 0.5006, 0.2654, 0.5018, 0.2501, 0.5481, 0.256, 0.4665, 0.7652, 0.4189, 0.7319, 0.4185, 0.7218, 0.4661, 0.7535, 0.3701, 0.5865, 0.4167, 0.5874, 0.4162, 0.5991, 0.3696, 0.5983, 0.04714, 0.269, 0.0005793, 0.2654, 0.001751, 0.2501, 0.04813, 0.256, 0.5481, 0.256, 0.5018, 0.2501, 0.5035, 0.2348, 0.5496, 0.2431, 0.4661, 0.7535, 0.4185, 0.7218, 0.4182, 0.7115, 0.4658, 0.7414, 0.3696, 0.5983, 0.4162, 0.5991, 0.4158, 0.6112, 0.3691, 0.6106, 0.04813, 0.256, 0.001751, 0.2501, 0.003516, 0.2348, 0.04962, 0.2431, 0.5496, 0.2431, 0.5035, 0.2348, 0.5059, 0.2196, 0.5516, 0.2304, 0.4658, 0.7414, 0.4182, 0.7115, 0.4179, 0.7008, 0.4656, 0.7289, 0.3691, 0.6106, 0.4158, 0.6112, 0.4154, 0.6237, 0.3688, 0.6233, 0.04962, 0.2431, 0.003516, 0.2348, 0.005874, 0.2196, 0.0516, 0.2304, 0.5516, 0.2304, 0.5059, 0.2196, 0.5088, 0.2047, 0.5541, 0.2178, 0.4656, 0.7289, 0.4179, 0.7008, 0.4177, 0.6899, 0.4654, 0.7161, 0.3688, 0.6233, 0.4154, 0.6237, 0.4152, 0.6366, 0.3685, 0.6363, 0.0516, 0.2304, 0.005874, 0.2196, 0.008829, 0.2047, 0.05407, 0.2178, 0.5541, 0.2178, 0.5088, 0.2047, 0.5124, 0.1899, 0.557, 0.2056, 0.4654, 0.7161, 0.4177, 0.6899, 0.4175, 0.6788, 0.4652, 0.703, 0.3685, 0.6363, 0.4152, 0.6366, 0.415, 0.6497, 0.3683, 0.6496, 0.05407, 0.2178, 0.008829, 0.2047, 0.01238, 0.1899, 0.05703, 0.2056, 0.557, 0.2056, 0.5124, 0.1899, 0.5165, 0.1755, 0.5605, 0.1936, 0.4652, 0.703, 0.4175, 0.6788, 0.4174, 0.6675, 0.4651, 0.6895, 0.3683, 0.6496, 0.415, 0.6497, 0.4149, 0.6631, 0.3682, 0.6633, 0.05703, 0.2056, 0.01238, 0.1899, 0.01654, 0.1755, 0.06047, 0.1936, 0.5605, 0.1936, 0.5165, 0.1755, 0.5213, 0.1613, 0.5644, 0.1819, 0.4651, 0.6895, 0.4174, 0.6675, 0.4173, 0.6561, 0.4651, 0.6759, 0.3682, 0.6633, 0.4149, 0.6631, 0.4148, 0.6768, 0.3682, 0.6772, 0.06047, 0.1936, 0.01654, 0.1755, 0.0213, 0.1613, 0.06438, 0.1819, 0.5644, 0.1819, 0.5213, 0.1613, 0.5267, 0.1474, 0.5688, 0.1707, 0.4651, 0.6759, 0.4173, 0.6561, 0.4173, 0.6446, 0.4651, 0.662, 0.3682, 0.6772, 0.4148, 0.6768, 0.4149, 0.6907, 0.3682, 0.6914, 0.06438, 0.1819, 0.0213, 0.1613, 0.02668, 0.1474, 0.06876, 0.1707, 0.5688, 0.1707, 0.5267, 0.1474, 0.5327, 0.134, 0.5736, 0.1598, 0.4651, 0.662, 0.4173, 0.6446, 0.4173, 0.633, 0.4651, 0.6479, 0.3682, 0.6914, 0.4149, 0.6907, 0.4151, 0.7048, 0.3684, 0.7057, 0.06876, 0.1707, 0.02668, 0.1474, 0.03267, 0.134, 0.07359, 0.1598, 0.5736, 0.1598, 0.5327, 0.134, 0.5393, 0.121, 0.5789, 0.1494, 0.4651, 0.6479, 0.4173, 0.633, 0.4173, 0.6213, 0.4653, 0.6336, 0.3684, 0.7057, 0.4151, 0.7048, 0.4153, 0.7191, 0.3687, 0.7203, 0.07359, 0.1598, 0.03267, 0.134, 0.03929, 0.121, 0.07887, 0.1494, 0.5789, 0.1494, 0.5393, 0.121, 0.5465, 0.1085, 0.5846, 0.1396, 0.4653, 0.6336, 0.4173, 0.6213, 0.4175, 0.6097, 0.4655, 0.6192, 0.3687, 0.7203, 0.4153, 0.7191, 0.4157, 0.7335, 0.369, 0.7351, 0.07887, 0.1494, 0.03929, 0.121, 0.04654, 0.1085, 0.08459, 0.1396, 0.5846, 0.1396, 0.5465, 0.1085, 0.5544, 0.09648, 0.5907, 0.1302, 0.4655, 0.6192, 0.4175, 0.6097, 0.4176, 0.5981, 0.4657, 0.6047, 0.369, 0.7351, 0.4157, 0.7335, 0.4161, 0.748, 0.3694, 0.75, 0.08459, 0.1396, 0.04654, 0.1085, 0.05443, 0.09648, 0.09074, 0.1302, 0.5907, 0.1302, 0.5544, 0.09648, 0.563, 0.08509, 0.5973, 0.1214, 0.4657, 0.6047, 0.4176, 0.5981, 0.4178, 0.5865, 0.4661, 0.5901, 0.3694, 0.75, 0.4161, 0.748, 0.4166, 0.7625, 0.37, 0.7649, 0.09074, 0.1302, 0.05443, 0.09648, 0.06297, 0.08509, 0.09731, 0.1214, 0.5973, 0.1214, 0.563, 0.08509, 0.5721, 0.07436, 0.6043, 0.1132, 0.4661, 0.5901, 0.4178, 0.5865, 0.4181, 0.575, 0.4665, 0.5755, 0.37, 0.7649, 0.4166, 0.7625, 0.4173, 0.7771, 0.3707, 0.78, 0.09731, 0.1214, 0.06297, 0.08509, 0.07214, 0.07436, 0.1043, 0.1132, 0.561, 0.613, 0.594, 0.575, 0.594, 0.6509, 0.561, 0.6287, 0.5144, 0.6286, 0.561, 0.575])
me_beziercurve_001.use_remesh_fix_poles = True
me_beziercurve_001.use_remesh_preserve_attributes = False
me_beziercurve_001.use_mirror_vertex_groups = False
me_beziercurve_001.update()

# ---- objects
ob_beziercurve_001 = bpy.data.objects.new('BezierCurve.001', me_beziercurve_001)

# ---- transforms, parenting, visibility, modifiers, constraints
ob_beziercurve_001.location = (0.0, 0.0, 0.0)
ob_beziercurve_001.scale = (10.0, 10.0, 10.0)
ob_beziercurve_001.lineart.crease_threshold = 0.0

# ---- collection membership
col_collection.objects.link(ob_beziercurve_001)

# ---- scene / render settings (as saved in the file)
scene.frame_start = 1; scene.frame_end = 250; scene.frame_set(1)
scene.render.engine = 'BLENDER_EEVEE_NEXT'
scene.cycles.use_denoising = False
scene.cycles.samples = 128
scene.cycles.sampling_pattern = 'TABULATED_SOBOL'
scene.cycles.use_adaptive_sampling = False
scene.cycles.use_light_tree = False
scene.view_settings.view_transform = 'Filmic'
bpy.context.view_layer.update()

# ---- added for rendering (the .blend has no active camera and no usable light): camera, sun
cam_auto = bpy.data.cameras.new('AutoCamera')
cam_auto.lens = 50.0
cam_auto.sensor_width = 36.0
cam_auto.clip_end = 1000.0
ob_auto_camera = bpy.data.objects.new('AutoCamera', cam_auto)
scene.collection.objects.link(ob_auto_camera)
ob_auto_camera.location = (29.3352, -35.1779, 26.4507)
ob_auto_camera.rotation_euler = (1.09748, -7.21219e-08, 0.694738)
scene.camera = ob_auto_camera
light_auto_sun = bpy.data.lights.new('AutoSun', 'SUN')
light_auto_sun.energy = 3.0
light_auto_sun.angle = 0.0523599
ob_auto_sun = bpy.data.objects.new('AutoSun', light_auto_sun)
scene.collection.objects.link(ob_auto_sun)
ob_auto_sun.rotation_euler = (0.872665, 0.174533, 0.523599)
bpy.context.view_layer.update()
